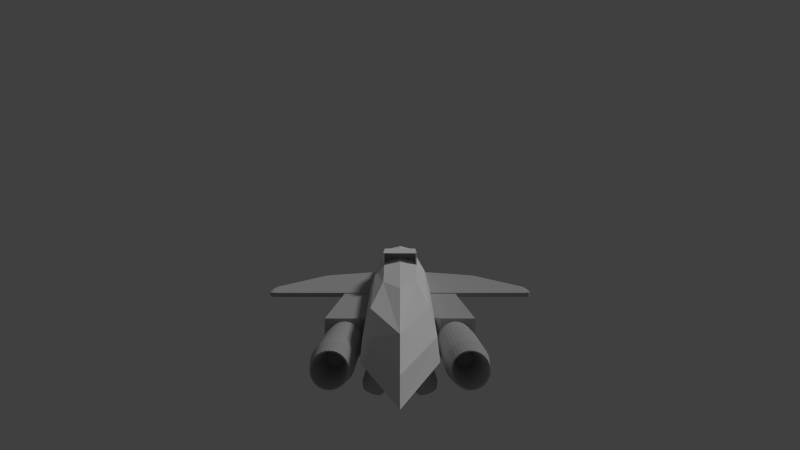 # Source: FighterAlo.blend  (saved by Blender 2.79.0; exported with 4.5.12 LTS)
import bpy
from mathutils import Matrix  # noqa: F401  (used for matrix-valued properties, if any)

bpy.ops.wm.read_factory_settings(use_empty=True)
scene = bpy.context.scene
scene.name = 'Scene'

# ---- collections
col_collection_2 = bpy.data.collections.new('Collection 2'); scene.collection.children.link(col_collection_2)
col_collection_3 = bpy.data.collections.new('Collection 3'); scene.collection.children.link(col_collection_3)
col_collection_3.hide_render = True
col_collection_3.hide_viewport = True
col_collection_4 = bpy.data.collections.new('Collection 4'); scene.collection.children.link(col_collection_4)
col_collection_4.hide_render = True
col_collection_4.hide_viewport = True
col_heat_seeking_missile = bpy.data.collections.new('heat_seeking_missile')  # instanced only; not linked into the scene
col_simple_autocannon_projectile = bpy.data.collections.new('simple_autocannon_projectile')  # instanced only; not linked into the scene

# ---- materials (node trees are filled in below, after node groups)
mat_airplanecollision = bpy.data.materials.new('airplaneCollision')
mat_airplanecollision.alpha_threshold = 0.0
mat_airplanecollision.use_transparent_shadow = False
mat_airplanecollision.roughness = 0.5
mat_wing_000 = bpy.data.materials.new('Wing.000')
mat_wing_000.alpha_threshold = 0.0
mat_wing_000.use_transparent_shadow = False
mat_wing_000.diffuse_color = (0.4575, 0.4575, 0.4575, 1.0)
mat_wing_000.roughness = 0.5
mat_body_000 = bpy.data.materials.new('Body.000')
mat_body_000.alpha_threshold = 0.0
mat_body_000.use_transparent_shadow = False
mat_body_000.roughness = 0.5
mat_sideforwardengine_000 = bpy.data.materials.new('SideForwardEngine.000')
mat_sideforwardengine_000.alpha_threshold = 0.0
mat_sideforwardengine_000.use_transparent_shadow = False
mat_sideforwardengine_000.diffuse_color = (0.4575, 0.4575, 0.4575, 1.0)
mat_sideforwardengine_000.roughness = 0.5

# ---- material node trees

# ---- world
world_world = bpy.data.worlds.new('World'); scene.world = world_world
world_world.color = (0.05088, 0.05088, 0.05088)
world_world.use_sun_shadow = False
world_world.sun_shadow_jitter_overblur = 0.0
world_world.cycles.sampling_method = 'NONE'
world_world.cycles.sample_map_resolution = 256

# ---- cameras
cam_camera = bpy.data.cameras.new('Camera')
cam_camera.clip_end = 2e+04
cam_camera.lens = 15.0
cam_camera.sensor_width = 32.0
cam_camera.sensor_height = 18.0
cam_camera.display_size = 2.0
cam_camera.lens_unit = 'FOV'
cam_camera.dof.focus_distance = 0.0
cam_camera.dof.aperture_fstop = 128.0
cam_camera.dof.aperture_blades = 6

# ---- lights
light_lamp = bpy.data.lights.new('Lamp', 'SUN')
light_lamp.transmission_factor = 0.0
light_lamp.cutoff_distance = 30.0
light_lamp.angle = 0.1993
light_lamp.energy = 1.0
light_lamp.shadow_buffer_clip_start = 1.001
light_lamp.shadow_soft_size = 0.1
light_lamp.shadow_cascade_max_distance = 1000.0
light_lamp.cycles.use_multiple_importance_sampling = False

# ---- meshes
me_cube_001 = bpy.data.meshes.new('Cube.001')
me_cube_001.from_pydata([(-1.0, -8.124, -1.636), (-1.0, -8.124, 1.0), (-1.0, 8.494, -1.636), (-1.0, 8.494, 1.0), (1.0, -8.124, -1.636), (1.0, -8.124, 1.0), (1.0, 8.494, -1.636), (1.0, 8.494, 1.0)], [], [(0, 1, 3, 2), (2, 3, 7, 6), (6, 7, 5, 4), (4, 5, 1, 0), (2, 6, 4, 0), (7, 3, 1, 5)])
me_cube_001.materials.append(mat_airplanecollision)
me_cube_001.use_remesh_preserve_volume = False
me_cube_001.use_remesh_preserve_attributes = False
me_cube_001.use_mirror_vertex_groups = False
me_cube_001.update()
me_cube_002 = bpy.data.meshes.new('Cube.002')
me_cube_002.from_pydata([(-0.9726, 9.263, -0.6767), (0.0, 11.03, -1.057), (0.9726, 9.263, -0.6767), (-1.14, 1.088, -1.425), (1.14, 1.088, -1.425), (0.0, 9.263, 0.792), (0.0, -10.58, -0.5076), (0.0, -0.3324, 1.429), (1.06, -0.937, 0.8126), (-1.28, -1.542, -0.4019), (0.0, 3.718, -1.851), (0.0, 8.526, -1.851), (0.0, -5.324, -1.425), (0.9863, 8.894, -1.504), (0.0, 10.29, -1.582), (-0.9863, 8.894, -1.504), (-1.06, -0.937, 0.8126), (1.28, -1.542, -0.4019), (0.0, -9.374, 0.4924), (0.8626, 9.263, 0.2975), (0.0, 11.03, -0.5378), (-0.8626, 9.263, 0.2975), (-1.011, 5.831, 0.8439), (-0.5919, 9.263, 0.6684), (-0.5756, 10.58, -0.9621), (-0.976, 9.171, -1.123), (0.0, 10.58, -0.07351), (0.5756, 10.58, -0.9621), (0.0, 10.84, -1.316), (0.5919, 9.263, 0.6684), (1.203, 5.68, -0.4178), (0.976, 9.171, -1.123), (0.0, 5.983, 1.484), (1.102, 6.246, -1.445), (-0.7951, -7.265, 0.5725), (0.9601, -8.323, -0.4811), (0.0, -6.509, 0.9804), (0.0, -9.268, -0.9832), (-1.245, -0.8841, -0.9568), (1.245, -0.8841, -0.9568), (0.6851, -0.4836, 1.275), (-0.6851, -0.4836, 1.275), (-0.7466, 8.618, -1.764), (0.0, 9.48, -1.783), (0.7466, 8.618, -1.764), (0.0, 6.811, -1.851), (0.0, -0.4337, -1.744), (-0.785, 3.06, -1.744), (0.785, 3.06, -1.744), (0.8551, -3.721, -1.425), (-0.8551, -3.721, -1.425), (-1.102, 6.246, -1.445), (0.6628, 9.94, -1.562), (-0.6628, 9.94, -1.562), (-1.203, 5.68, -0.4178), (-0.5481, 10.58, -0.329), (0.5481, 10.58, -0.329), (1.011, 5.831, 0.8439), (-0.9601, -8.323, -0.4811), (0.7951, -7.265, 0.5725), (-1.225, -1.39, 0.2008), (1.225, -1.39, 0.2008), (0.0, -10.28, -0.01134), (0.9451, 9.263, -0.1933), (0.0, 11.03, -0.7995), (-0.9451, 9.263, -0.1933), (-1.178, 5.822, -0.9852), (-0.5974, 10.42, -1.268), (0.5974, 10.42, -1.268), (1.178, 5.822, -0.9852), (-0.6618, 5.945, 1.324), (-0.4108, 10.24, 0.05688), (0.4108, 10.24, 0.05688), (0.6618, 5.945, 1.324), (-0.9339, -7.172, -0.9766), (0.9339, -7.172, -0.9766), (-0.5401, -5.154, 0.953), (0.5401, -5.154, 0.953), (-0.7754, 6.67, -1.749), (-0.5168, 9.383, -1.722), (0.5168, 9.383, -1.722), (0.7754, 6.67, -1.749), (-0.6023, -0.4287, -1.662), (0.6023, -0.4287, -1.662), (-1.155, 5.718, 0.2083), (-0.5688, 10.58, -0.6479), (0.5688, 10.58, -0.6479), (1.155, 5.718, 0.2083), (-0.9189, -8.058, 0.04169), (0.9189, -8.058, 0.04169), (-0.6849, -1.926, 1.109), (-0.6849, -0.3779, 1.109), (0.6849, -0.3779, 1.109), (0.6849, -1.926, 1.109), (-0.6849, -1.926, 1.644), (-0.6849, -0.3779, 1.725), (0.6849, -0.3779, 1.725), (0.6849, -1.926, 1.644), (-0.6849, 3.837, 1.109), (0.6849, 3.837, 1.109), (-0.6849, 0.9875, 1.644), (0.6849, 0.9875, 1.644), (-0.644, -1.926, 1.146), (-0.644, -1.926, 1.607), (0.644, -1.926, 1.607), (0.644, -1.926, 1.146), (-0.644, -0.942, 1.146), (-0.644, -0.942, 1.607), (0.644, -0.942, 1.607), (0.644, -0.942, 1.146), (1.667, -6.63, -0.07713), (1.667, -7.971, -0.07713), (1.776, -6.63, -0.08793), (1.776, -7.971, -0.08793), (1.882, -6.63, -0.1199), (1.882, -7.971, -0.1199), (1.979, -6.63, -0.1718), (1.979, -7.971, -0.1718), (2.064, -6.63, -0.2417), (2.064, -7.971, -0.2417), (2.134, -6.63, -0.3269), (2.134, -7.971, -0.3269), (2.186, -6.63, -0.4241), (2.186, -7.971, -0.4241), (2.218, -6.63, -0.5295), (2.218, -7.971, -0.5295), (2.229, -6.63, -0.6391), (2.229, -7.971, -0.6391), (2.218, -6.63, -0.7488), (2.218, -7.971, -0.7488), (2.186, -6.63, -0.8542), (2.186, -7.971, -0.8542), (2.134, -6.63, -0.9514), (2.134, -7.971, -0.9514), (2.064, -6.63, -1.037), (2.064, -7.971, -1.037), (1.979, -6.63, -1.106), (1.979, -7.971, -1.106), (1.882, -6.63, -1.158), (1.882, -7.971, -1.158), (1.776, -6.63, -1.19), (1.776, -7.971, -1.19), (1.667, -6.63, -1.201), (1.667, -7.971, -1.201), (1.557, -6.63, -1.19), (1.557, -7.971, -1.19), (1.452, -6.63, -1.158), (1.452, -7.971, -1.158), (1.355, -6.63, -1.106), (1.355, -7.971, -1.106), (1.269, -6.63, -1.037), (1.269, -7.971, -1.037), (1.199, -6.63, -0.9514), (1.199, -7.971, -0.9514), (1.148, -6.63, -0.8542), (1.148, -7.971, -0.8542), (1.116, -6.63, -0.7488), (1.116, -7.971, -0.7488), (1.105, -6.63, -0.6391), (1.105, -7.971, -0.6391), (1.116, -6.63, -0.5295), (1.116, -7.971, -0.5295), (1.148, -6.63, -0.4241), (1.148, -7.971, -0.4241), (1.199, -6.63, -0.3269), (1.199, -7.971, -0.3269), (1.269, -6.63, -0.2417), (1.269, -7.971, -0.2417), (1.355, -6.63, -0.1718), (1.355, -7.971, -0.1718), (1.452, -6.63, -0.1199), (1.452, -7.971, -0.1199), (1.557, -6.63, -0.08793), (1.557, -7.971, -0.08793), (1.667, -5.682, -0.1312), (1.766, -5.682, -0.141), (1.861, -5.682, -0.1699), (1.949, -5.682, -0.2168), (2.026, -5.682, -0.28), (2.089, -5.682, -0.357), (2.136, -5.682, -0.4448), (2.165, -5.682, -0.5401), (2.175, -5.682, -0.6391), (2.165, -5.682, -0.7382), (2.136, -5.682, -0.8335), (2.089, -5.682, -0.9213), (2.026, -5.682, -0.9983), (1.949, -5.682, -1.061), (1.861, -5.682, -1.108), (1.766, -5.682, -1.137), (1.667, -5.682, -1.147), (1.568, -5.682, -1.137), (1.472, -5.682, -1.108), (1.385, -5.682, -1.061), (1.308, -5.682, -0.9983), (1.244, -5.682, -0.9213), (1.197, -5.682, -0.8335), (1.169, -5.682, -0.7382), (1.159, -5.682, -0.6391), (1.169, -5.682, -0.5401), (1.197, -5.682, -0.4448), (1.244, -5.682, -0.357), (1.308, -5.682, -0.28), (1.385, -5.682, -0.2168), (1.472, -5.682, -0.1699), (1.568, -5.682, -0.141), (1.222, -1.165, -1.185), (1.222, 1.344, -1.185), (2.111, 1.344, -1.185), (2.111, -1.165, -1.185), (1.222, -1.165, -0.03115), (1.222, 2.328, -0.03115), (2.111, 2.328, -0.03115), (2.111, -1.165, -0.03115), (1.313, 2.328, -0.1217), (1.313, 1.344, -1.095), (2.021, 2.328, -0.1217), (2.021, 1.344, -1.095), (1.313, 0.4988, -0.1217), (1.313, 0.4988, -1.095), (2.021, 0.4988, -0.1217), (2.021, 0.4988, -1.095), (1.222, -1.445, -1.185), (2.269, -1.445, -1.185), (1.222, -1.445, -0.03115), (2.269, -1.445, -0.03115), (1.222, -5.95, -1.185), (2.269, -5.95, -1.185), (1.222, -5.95, -0.03115), (2.269, -5.95, -0.03115), (1.667, -8.423, -0.1696), (1.758, -8.423, -0.1786), (1.846, -8.423, -0.2053), (1.928, -8.423, -0.2487), (1.999, -8.423, -0.3071), (2.057, -8.423, -0.3783), (2.101, -8.423, -0.4595), (2.127, -8.423, -0.5475), (2.136, -8.423, -0.6391), (2.127, -8.423, -0.7307), (2.101, -8.423, -0.8188), (2.057, -8.423, -0.9), (1.999, -8.423, -0.9712), (1.928, -8.423, -1.03), (1.846, -8.423, -1.073), (1.758, -8.423, -1.1), (1.667, -8.423, -1.109), (1.575, -8.423, -1.1), (1.487, -8.423, -1.073), (1.406, -8.423, -1.03), (1.335, -8.423, -0.9712), (1.276, -8.423, -0.9), (1.233, -8.423, -0.8188), (1.206, -8.423, -0.7307), (1.197, -8.423, -0.6391), (1.206, -8.423, -0.5475), (1.233, -8.423, -0.4595), (1.276, -8.423, -0.3783), (1.335, -8.423, -0.3071), (1.406, -8.423, -0.2487), (1.487, -8.423, -0.2053), (1.575, -8.423, -0.1786), (1.752, -8.423, -0.2081), (1.667, -8.423, -0.1997), (1.835, -8.423, -0.2331), (1.911, -8.423, -0.2738), (1.977, -8.423, -0.3284), (2.032, -8.423, -0.395), (2.073, -8.423, -0.471), (2.098, -8.423, -0.5534), (2.106, -8.423, -0.6391), (2.098, -8.423, -0.7249), (2.073, -8.423, -0.8073), (2.032, -8.423, -0.8833), (1.977, -8.423, -0.9499), (1.911, -8.423, -1.005), (1.835, -8.423, -1.045), (1.752, -8.423, -1.07), (1.667, -8.423, -1.079), (1.581, -8.423, -1.07), (1.499, -8.423, -1.045), (1.423, -8.423, -1.005), (1.356, -8.423, -0.9499), (1.301, -8.423, -0.8833), (1.261, -8.423, -0.8073), (1.236, -8.423, -0.7249), (1.227, -8.423, -0.6391), (1.236, -8.423, -0.5534), (1.261, -8.423, -0.471), (1.301, -8.423, -0.395), (1.356, -8.423, -0.3284), (1.423, -8.423, -0.2737), (1.499, -8.423, -0.2331), (1.581, -8.423, -0.2081), (1.708, -7.56, -0.4337), (1.667, -7.56, -0.4296), (1.747, -7.56, -0.4456), (1.783, -7.56, -0.4649), (1.815, -7.56, -0.491), (1.841, -7.56, -0.5227), (1.86, -7.56, -0.559), (1.872, -7.56, -0.5983), (1.876, -7.56, -0.6391), (1.872, -7.56, -0.68), (1.86, -7.56, -0.7193), (1.841, -7.56, -0.7555), (1.815, -7.56, -0.7873), (1.783, -7.56, -0.8133), (1.747, -7.56, -0.8327), (1.708, -7.56, -0.8446), (1.667, -7.56, -0.8487), (1.626, -7.56, -0.8446), (1.587, -7.56, -0.8327), (1.55, -7.56, -0.8133), (1.519, -7.56, -0.7873), (1.493, -7.56, -0.7555), (1.473, -7.56, -0.7193), (1.461, -7.56, -0.68), (1.457, -7.56, -0.6391), (1.461, -7.56, -0.5983), (1.473, -7.56, -0.559), (1.493, -7.56, -0.5227), (1.519, -7.56, -0.491), (1.55, -7.56, -0.4649), (1.587, -7.56, -0.4456), (1.626, -7.56, -0.4337), (0.9195, -2.338, -1.131), (0.9195, -2.338, -0.08602), (0.9195, -5.493, -1.131), (0.9195, -5.493, -0.08602), (-1.667, -6.63, -0.07713), (-1.667, -7.971, -0.07713), (-1.776, -6.63, -0.08793), (-1.776, -7.971, -0.08793), (-1.882, -6.63, -0.1199), (-1.882, -7.971, -0.1199), (-1.979, -6.63, -0.1718), (-1.979, -7.971, -0.1718), (-2.064, -6.63, -0.2417), (-2.064, -7.971, -0.2417), (-2.134, -6.63, -0.3269), (-2.134, -7.971, -0.3269), (-2.186, -6.63, -0.4241), (-2.186, -7.971, -0.4241), (-2.218, -6.63, -0.5295), (-2.218, -7.971, -0.5295), (-2.229, -6.63, -0.6391), (-2.229, -7.971, -0.6391), (-2.218, -6.63, -0.7488), (-2.218, -7.971, -0.7488), (-2.186, -6.63, -0.8542), (-2.186, -7.971, -0.8542), (-2.134, -6.63, -0.9514), (-2.134, -7.971, -0.9514), (-2.064, -6.63, -1.037), (-2.064, -7.971, -1.037), (-1.979, -6.63, -1.106), (-1.979, -7.971, -1.106), (-1.882, -6.63, -1.158), (-1.882, -7.971, -1.158), (-1.776, -6.63, -1.19), (-1.776, -7.971, -1.19), (-1.667, -6.63, -1.201), (-1.667, -7.971, -1.201), (-1.557, -6.63, -1.19), (-1.557, -7.971, -1.19), (-1.452, -6.63, -1.158), (-1.452, -7.971, -1.158), (-1.355, -6.63, -1.106), (-1.355, -7.971, -1.106), (-1.269, -6.63, -1.037), (-1.269, -7.971, -1.037), (-1.199, -6.63, -0.9514), (-1.199, -7.971, -0.9514), (-1.148, -6.63, -0.8542), (-1.148, -7.971, -0.8542), (-1.116, -6.63, -0.7488), (-1.116, -7.971, -0.7488), (-1.105, -6.63, -0.6391), (-1.105, -7.971, -0.6391), (-1.116, -6.63, -0.5295), (-1.116, -7.971, -0.5295), (-1.148, -6.63, -0.4241), (-1.148, -7.971, -0.4241), (-1.199, -6.63, -0.3269), (-1.199, -7.971, -0.3269), (-1.269, -6.63, -0.2417), (-1.269, -7.971, -0.2417), (-1.355, -6.63, -0.1718), (-1.355, -7.971, -0.1718), (-1.452, -6.63, -0.1199), (-1.452, -7.971, -0.1199), (-1.557, -6.63, -0.08793), (-1.557, -7.971, -0.08793), (-1.667, -5.682, -0.1312), (-1.766, -5.682, -0.141), (-1.861, -5.682, -0.1699), (-1.949, -5.682, -0.2168), (-2.026, -5.682, -0.28), (-2.089, -5.682, -0.357), (-2.136, -5.682, -0.4448), (-2.165, -5.682, -0.5401), (-2.175, -5.682, -0.6391), (-2.165, -5.682, -0.7382), (-2.136, -5.682, -0.8335), (-2.089, -5.682, -0.9213), (-2.026, -5.682, -0.9983), (-1.949, -5.682, -1.061), (-1.861, -5.682, -1.108), (-1.766, -5.682, -1.137), (-1.667, -5.682, -1.147), (-1.568, -5.682, -1.137), (-1.472, -5.682, -1.108), (-1.385, -5.682, -1.061), (-1.308, -5.682, -0.9983), (-1.244, -5.682, -0.9213), (-1.197, -5.682, -0.8335), (-1.169, -5.682, -0.7382), (-1.159, -5.682, -0.6391), (-1.169, -5.682, -0.5401), (-1.197, -5.682, -0.4448), (-1.244, -5.682, -0.357), (-1.308, -5.682, -0.28), (-1.385, -5.682, -0.2168), (-1.472, -5.682, -0.1699), (-1.568, -5.682, -0.141), (-1.222, -1.165, -1.185), (-1.222, 1.344, -1.185), (-2.111, 1.344, -1.185), (-2.111, -1.165, -1.185), (-1.222, -1.165, -0.03115), (-1.222, 2.328, -0.03115), (-2.111, 2.328, -0.03115), (-2.111, -1.165, -0.03115), (-1.313, 2.328, -0.1217), (-1.313, 1.344, -1.095), (-2.021, 2.328, -0.1217), (-2.021, 1.344, -1.095), (-1.313, 0.4988, -0.1217), (-1.313, 0.4988, -1.095), (-2.021, 0.4988, -0.1217), (-2.021, 0.4988, -1.095), (-1.222, -1.445, -1.185), (-2.269, -1.445, -1.185), (-1.222, -1.445, -0.03115), (-2.269, -1.445, -0.03115), (-1.222, -5.95, -1.185), (-2.269, -5.95, -1.185), (-1.222, -5.95, -0.03115), (-2.269, -5.95, -0.03115), (-1.667, -8.423, -0.1696), (-1.758, -8.423, -0.1786), (-1.846, -8.423, -0.2053), (-1.928, -8.423, -0.2487), (-1.999, -8.423, -0.3071), (-2.057, -8.423, -0.3783), (-2.101, -8.423, -0.4595), (-2.127, -8.423, -0.5475), (-2.136, -8.423, -0.6391), (-2.127, -8.423, -0.7307), (-2.101, -8.423, -0.8188), (-2.057, -8.423, -0.9), (-1.999, -8.423, -0.9712), (-1.928, -8.423, -1.03), (-1.846, -8.423, -1.073), (-1.758, -8.423, -1.1), (-1.667, -8.423, -1.109), (-1.575, -8.423, -1.1), (-1.487, -8.423, -1.073), (-1.406, -8.423, -1.03), (-1.335, -8.423, -0.9712), (-1.276, -8.423, -0.9), (-1.233, -8.423, -0.8188), (-1.206, -8.423, -0.7307), (-1.197, -8.423, -0.6391), (-1.206, -8.423, -0.5475), (-1.233, -8.423, -0.4595), (-1.276, -8.423, -0.3783), (-1.335, -8.423, -0.3071), (-1.406, -8.423, -0.2487), (-1.487, -8.423, -0.2053), (-1.575, -8.423, -0.1786), (-1.752, -8.423, -0.2081), (-1.667, -8.423, -0.1997), (-1.835, -8.423, -0.2331), (-1.911, -8.423, -0.2738), (-1.977, -8.423, -0.3284), (-2.032, -8.423, -0.395), (-2.073, -8.423, -0.471), (-2.098, -8.423, -0.5534), (-2.106, -8.423, -0.6391), (-2.098, -8.423, -0.7249), (-2.073, -8.423, -0.8073), (-2.032, -8.423, -0.8833), (-1.977, -8.423, -0.9499), (-1.911, -8.423, -1.005), (-1.835, -8.423, -1.045), (-1.752, -8.423, -1.07), (-1.667, -8.423, -1.079), (-1.581, -8.423, -1.07), (-1.499, -8.423, -1.045), (-1.423, -8.423, -1.005), (-1.356, -8.423, -0.9499), (-1.301, -8.423, -0.8833), (-1.261, -8.423, -0.8073), (-1.236, -8.423, -0.7249), (-1.227, -8.423, -0.6391), (-1.236, -8.423, -0.5534), (-1.261, -8.423, -0.471), (-1.301, -8.423, -0.395), (-1.356, -8.423, -0.3284), (-1.423, -8.423, -0.2737), (-1.499, -8.423, -0.2331), (-1.581, -8.423, -0.2081), (-1.708, -7.56, -0.4337), (-1.667, -7.56, -0.4296), (-1.747, -7.56, -0.4456), (-1.783, -7.56, -0.4649), (-1.815, -7.56, -0.491), (-1.841, -7.56, -0.5227), (-1.86, -7.56, -0.559), (-1.872, -7.56, -0.5983), (-1.876, -7.56, -0.6391), (-1.872, -7.56, -0.68), (-1.86, -7.56, -0.7193), (-1.841, -7.56, -0.7555), (-1.815, -7.56, -0.7873), (-1.783, -7.56, -0.8133), (-1.747, -7.56, -0.8327), (-1.708, -7.56, -0.8446), (-1.667, -7.56, -0.8487), (-1.626, -7.56, -0.8446), (-1.587, -7.56, -0.8327), (-1.55, -7.56, -0.8133), (-1.519, -7.56, -0.7873), (-1.493, -7.56, -0.7555), (-1.473, -7.56, -0.7193), (-1.461, -7.56, -0.68), (-1.457, -7.56, -0.6391), (-1.461, -7.56, -0.5983), (-1.473, -7.56, -0.559), (-1.493, -7.56, -0.5227), (-1.519, -7.56, -0.491), (-1.55, -7.56, -0.4649), (-1.587, -7.56, -0.4456), (-1.626, -7.56, -0.4337), (-0.9195, -2.338, -1.131), (-0.9195, -2.338, -0.08602), (-0.9195, -5.493, -1.131), (-0.9195, -5.493, -0.08602), (0.8452, 5.963, -1.432), (0.6935, 5.898, -1.235), (0.8977, 5.956, -1.392), (0.736, 5.893, -1.202), (0.9482, 5.937, -1.354), (0.7769, 5.877, -1.171), (0.9948, 5.905, -1.318), (0.8145, 5.852, -1.142), (1.036, 5.863, -1.287), (0.8476, 5.818, -1.116), (1.069, 5.812, -1.261), (0.8747, 5.776, -1.096), (1.094, 5.753, -1.242), (0.8948, 5.728, -1.08), (1.109, 5.69, -1.23), (0.9072, 5.677, -1.071), (1.114, 5.623, -1.226), (0.9114, 5.623, -1.068), (1.109, 5.557, -1.23), (0.9072, 5.57, -1.071), (1.094, 5.494, -1.242), (0.8948, 5.518, -1.08), (1.069, 5.435, -1.261), (0.8747, 5.471, -1.096), (1.036, 5.384, -1.287), (0.8476, 5.429, -1.116), (0.9948, 5.341, -1.318), (0.8145, 5.395, -1.142), (0.9482, 5.31, -1.354), (0.7769, 5.37, -1.171), (0.8977, 5.291, -1.392), (0.736, 5.354, -1.202), (0.8452, 5.284, -1.432), (0.6935, 5.349, -1.235), (0.7927, 5.291, -1.473), (0.651, 5.354, -1.267), (0.7422, 5.31, -1.511), (0.6101, 5.37, -1.298), (0.6957, 5.341, -1.547), (0.5725, 5.395, -1.327), (0.6549, 5.384, -1.578), (0.5394, 5.429, -1.353), (0.6214, 5.435, -1.604), (0.5123, 5.471, -1.373), (0.5965, 5.494, -1.623), (0.4922, 5.518, -1.389), (0.5812, 5.557, -1.635), (0.4798, 5.57, -1.398), (0.576, 5.623, -1.639), (0.4756, 5.623, -1.402), (0.5812, 5.69, -1.635), (0.4798, 5.677, -1.398), (0.5965, 5.753, -1.623), (0.4922, 5.728, -1.389), (0.6214, 5.812, -1.604), (0.5123, 5.776, -1.373), (0.6549, 5.863, -1.578), (0.5394, 5.818, -1.353), (0.6957, 5.905, -1.547), (0.5725, 5.852, -1.327), (0.7422, 5.937, -1.511), (0.6101, 5.877, -1.298), (0.7927, 5.956, -1.473), (0.651, 5.893, -1.267), (1.079, 5.963, -1.738), (1.132, 5.956, -1.698), (1.182, 5.937, -1.659), (1.229, 5.905, -1.623), (1.27, 5.863, -1.592), (1.303, 5.812, -1.567), (1.328, 5.753, -1.547), (1.343, 5.69, -1.536), (1.349, 5.623, -1.532), (1.343, 5.557, -1.536), (1.328, 5.494, -1.547), (1.303, 5.435, -1.567), (1.27, 5.384, -1.592), (1.229, 5.341, -1.623), (1.182, 5.31, -1.659), (1.132, 5.291, -1.698), (1.079, 5.284, -1.738), (1.027, 5.291, -1.778), (0.9764, 5.31, -1.817), (0.9298, 5.341, -1.853), (0.889, 5.384, -1.884), (0.8556, 5.435, -1.91), (0.8307, 5.494, -1.929), (0.8154, 5.557, -1.94), (0.8102, 5.623, -1.944), (0.8154, 5.69, -1.94), (0.8307, 5.753, -1.929), (0.8556, 5.812, -1.91), (0.889, 5.863, -1.884), (0.9298, 5.905, -1.853), (0.9764, 5.937, -1.817), (1.027, 5.956, -1.778), (1.175, 5.906, -1.863), (1.219, 5.901, -1.83), (1.261, 5.885, -1.798), (1.3, 5.859, -1.768), (1.334, 5.823, -1.742), (1.362, 5.781, -1.72), (1.383, 5.732, -1.704), (1.396, 5.679, -1.695), (1.4, 5.623, -1.691), (1.396, 5.568, -1.695), (1.383, 5.515, -1.704), (1.362, 5.466, -1.72), (1.334, 5.423, -1.742), (1.3, 5.388, -1.768), (1.261, 5.362, -1.798), (1.219, 5.346, -1.83), (1.175, 5.341, -1.863), (1.132, 5.346, -1.897), (1.09, 5.362, -1.929), (1.051, 5.388, -1.959), (1.017, 5.423, -1.985), (0.9888, 5.466, -2.006), (0.9681, 5.515, -2.022), (0.9553, 5.568, -2.032), (0.951, 5.623, -2.035), (0.9553, 5.679, -2.032), (0.9681, 5.732, -2.022), (0.9888, 5.781, -2.006), (1.017, 5.823, -1.985), (1.051, 5.859, -1.959), (1.09, 5.885, -1.929), (1.132, 5.901, -1.897), (1.078, 5.797, -1.736), (1.105, 5.794, -1.715), (1.131, 5.784, -1.696), (1.154, 5.768, -1.677), (1.175, 5.746, -1.661), (1.192, 5.72, -1.648), (1.205, 5.69, -1.638), (1.213, 5.657, -1.632), (1.216, 5.623, -1.63), (1.213, 5.59, -1.632), (1.205, 5.557, -1.638), (1.192, 5.527, -1.648), (1.175, 5.501, -1.661), (1.154, 5.479, -1.677), (1.131, 5.463, -1.696), (1.105, 5.453, -1.715), (1.078, 5.45, -1.736), (1.051, 5.453, -1.757), (1.025, 5.463, -1.776), (1.001, 5.479, -1.795), (0.9805, 5.501, -1.811), (0.9633, 5.527, -1.824), (0.9506, 5.557, -1.833), (0.9428, 5.59, -1.84), (0.9401, 5.623, -1.842), (0.9428, 5.657, -1.84), (0.9506, 5.69, -1.833), (0.9633, 5.72, -1.824), (0.9805, 5.746, -1.811), (1.001, 5.768, -1.795), (1.025, 5.784, -1.776), (1.051, 5.794, -1.757), (-0.8452, 5.963, -1.432), (-0.6935, 5.898, -1.235), (-0.8977, 5.956, -1.392), (-0.736, 5.893, -1.202), (-0.9482, 5.937, -1.354), (-0.7769, 5.877, -1.171), (-0.9948, 5.905, -1.318), (-0.8145, 5.852, -1.142), (-1.036, 5.863, -1.287), (-0.8476, 5.818, -1.116), (-1.069, 5.812, -1.261), (-0.8747, 5.776, -1.096), (-1.094, 5.753, -1.242), (-0.8948, 5.728, -1.08), (-1.109, 5.69, -1.23), (-0.9072, 5.677, -1.071), (-1.114, 5.623, -1.226), (-0.9114, 5.623, -1.068), (-1.109, 5.557, -1.23), (-0.9072, 5.57, -1.071), (-1.094, 5.494, -1.242), (-0.8948, 5.518, -1.08), (-1.069, 5.435, -1.261), (-0.8747, 5.471, -1.096), (-1.036, 5.384, -1.287), (-0.8476, 5.429, -1.116), (-0.9948, 5.341, -1.318), (-0.8145, 5.395, -1.142), (-0.9482, 5.31, -1.354), (-0.7769, 5.37, -1.171), (-0.8977, 5.291, -1.392), (-0.736, 5.354, -1.202), (-0.8452, 5.284, -1.432), (-0.6935, 5.349, -1.235), (-0.7927, 5.291, -1.473), (-0.651, 5.354, -1.267), (-0.7422, 5.31, -1.511), (-0.6101, 5.37, -1.298), (-0.6957, 5.341, -1.547), (-0.5725, 5.395, -1.327), (-0.6549, 5.384, -1.578), (-0.5394, 5.429, -1.353), (-0.6214, 5.435, -1.604), (-0.5123, 5.471, -1.373), (-0.5965, 5.494, -1.623), (-0.4922, 5.518, -1.389), (-0.5812, 5.557, -1.635), (-0.4798, 5.57, -1.398), (-0.576, 5.623, -1.639), (-0.4756, 5.623, -1.402), (-0.5812, 5.69, -1.635), (-0.4798, 5.677, -1.398), (-0.5965, 5.753, -1.623), (-0.4922, 5.728, -1.389), (-0.6214, 5.812, -1.604), (-0.5123, 5.776, -1.373), (-0.6549, 5.863, -1.578), (-0.5394, 5.818, -1.353), (-0.6957, 5.905, -1.547), (-0.5725, 5.852, -1.327), (-0.7422, 5.937, -1.511), (-0.6101, 5.877, -1.298), (-0.7927, 5.956, -1.473), (-0.651, 5.893, -1.267), (-1.079, 5.963, -1.738), (-1.132, 5.956, -1.698), (-1.182, 5.937, -1.659), (-1.229, 5.905, -1.623), (-1.27, 5.863, -1.592), (-1.303, 5.812, -1.567), (-1.328, 5.753, -1.547), (-1.343, 5.69, -1.536), (-1.349, 5.623, -1.532), (-1.343, 5.557, -1.536), (-1.328, 5.494, -1.547), (-1.303, 5.435, -1.567), (-1.27, 5.384, -1.592), (-1.229, 5.341, -1.623), (-1.182, 5.31, -1.659), (-1.132, 5.291, -1.698), (-1.079, 5.284, -1.738), (-1.027, 5.291, -1.778), (-0.9764, 5.31, -1.817), (-0.9298, 5.341, -1.853), (-0.889, 5.384, -1.884), (-0.8556, 5.435, -1.91), (-0.8307, 5.494, -1.929), (-0.8154, 5.557, -1.94), (-0.8102, 5.623, -1.944), (-0.8154, 5.69, -1.94), (-0.8307, 5.753, -1.929), (-0.8556, 5.812, -1.91), (-0.889, 5.863, -1.884), (-0.9298, 5.905, -1.853), (-0.9764, 5.937, -1.817), (-1.027, 5.956, -1.778), (-1.175, 5.906, -1.863), (-1.219, 5.901, -1.83), (-1.261, 5.885, -1.798), (-1.3, 5.859, -1.768), (-1.334, 5.823, -1.742), (-1.362, 5.781, -1.72), (-1.383, 5.732, -1.704), (-1.396, 5.679, -1.695), (-1.4, 5.623, -1.691), (-1.396, 5.568, -1.695), (-1.383, 5.515, -1.704), (-1.362, 5.466, -1.72), (-1.334, 5.423, -1.742), (-1.3, 5.388, -1.768), (-1.261, 5.362, -1.798), (-1.219, 5.346, -1.83), (-1.175, 5.341, -1.863), (-1.132, 5.346, -1.897), (-1.09, 5.362, -1.929), (-1.051, 5.388, -1.959), (-1.017, 5.423, -1.985), (-0.9888, 5.466, -2.006), (-0.9681, 5.515, -2.022), (-0.9553, 5.568, -2.032), (-0.951, 5.623, -2.035), (-0.9553, 5.679, -2.032), (-0.9681, 5.732, -2.022), (-0.9888, 5.781, -2.006), (-1.017, 5.823, -1.985), (-1.051, 5.859, -1.959), (-1.09, 5.885, -1.929), (-1.132, 5.901, -1.897), (-1.078, 5.797, -1.736), (-1.105, 5.794, -1.715), (-1.131, 5.784, -1.696), (-1.154, 5.768, -1.677), (-1.175, 5.746, -1.661), (-1.192, 5.72, -1.648), (-1.205, 5.69, -1.638), (-1.213, 5.657, -1.632), (-1.216, 5.623, -1.63), (-1.213, 5.59, -1.632), (-1.205, 5.557, -1.638), (-1.192, 5.527, -1.648), (-1.175, 5.501, -1.661), (-1.154, 5.479, -1.677), (-1.131, 5.463, -1.696), (-1.105, 5.453, -1.715), (-1.078, 5.45, -1.736), (-1.051, 5.453, -1.757), (-1.025, 5.463, -1.776), (-1.001, 5.479, -1.795), (-0.9805, 5.501, -1.811), (-0.9633, 5.527, -1.824), (-0.9506, 5.557, -1.833), (-0.9428, 5.59, -1.84), (-0.9401, 5.623, -1.842), (-0.9428, 5.657, -1.84), (-0.9506, 5.69, -1.833), (-0.9633, 5.72, -1.824), (-0.9805, 5.746, -1.811), (-1.001, 5.768, -1.795), (-1.025, 5.784, -1.776), (-1.051, 5.794, -1.757), (0.5401, -7.051, -1.017), (0.4634, -7.115, -0.7796), (0.6031, -7.057, -0.9966), (0.5143, -7.121, -0.7632), (0.6636, -7.077, -0.977), (0.5633, -7.136, -0.7473), (0.7194, -7.108, -0.959), (0.6085, -7.162, -0.7327), (0.7683, -7.15, -0.9432), (0.6481, -7.196, -0.7199), (0.8084, -7.202, -0.9302), (0.6806, -7.237, -0.7094), (0.8383, -7.26, -0.9205), (0.7047, -7.285, -0.7016), (0.8566, -7.324, -0.9146), (0.7196, -7.336, -0.6968), (0.8628, -7.39, -0.9126), (0.7246, -7.39, -0.6952), (0.8566, -7.456, -0.9146), (0.7196, -7.444, -0.6968), (0.8383, -7.52, -0.9205), (0.7047, -7.495, -0.7016), (0.8084, -7.578, -0.9302), (0.6806, -7.542, -0.7094), (0.7683, -7.63, -0.9432), (0.6481, -7.584, -0.7199), (0.7194, -7.672, -0.959), (0.6085, -7.618, -0.7327), (0.6636, -7.703, -0.977), (0.5633, -7.644, -0.7473), (0.6031, -7.723, -0.9966), (0.5143, -7.659, -0.7632), (0.5401, -7.729, -1.017), (0.4634, -7.664, -0.7796), (0.4772, -7.723, -1.037), (0.4124, -7.659, -0.7961), (0.4166, -7.703, -1.057), (0.3634, -7.644, -0.812), (0.3608, -7.672, -1.075), (0.3183, -7.618, -0.8266), (0.3119, -7.63, -1.091), (0.2787, -7.584, -0.8394), (0.2718, -7.578, -1.104), (0.2462, -7.542, -0.8499), (0.242, -7.52, -1.113), (0.2221, -7.495, -0.8577), (0.2236, -7.456, -1.119), (0.2072, -7.444, -0.8625), (0.2174, -7.39, -1.121), (0.2022, -7.39, -0.8641), (0.2236, -7.324, -1.119), (0.2072, -7.336, -0.8625), (0.242, -7.26, -1.113), (0.2221, -7.285, -0.8577), (0.2718, -7.202, -1.104), (0.2462, -7.237, -0.8499), (0.3119, -7.15, -1.091), (0.2787, -7.196, -0.8394), (0.3608, -7.108, -1.075), (0.3183, -7.162, -0.8266), (0.4166, -7.077, -1.057), (0.3634, -7.136, -0.812), (0.4772, -7.057, -1.037), (0.4124, -7.121, -0.7961), (0.6586, -7.051, -1.383), (0.7215, -7.057, -1.363), (0.7821, -7.077, -1.343), (0.8379, -7.108, -1.325), (0.8868, -7.15, -1.309), (0.9269, -7.202, -1.296), (0.9567, -7.26, -1.287), (0.9751, -7.324, -1.281), (0.9813, -7.39, -1.279), (0.9751, -7.456, -1.281), (0.9567, -7.52, -1.287), (0.9269, -7.578, -1.296), (0.8868, -7.63, -1.309), (0.8379, -7.672, -1.325), (0.7821, -7.703, -1.343), (0.7215, -7.723, -1.363), (0.6586, -7.729, -1.383), (0.5956, -7.723, -1.404), (0.5351, -7.703, -1.423), (0.4793, -7.672, -1.441), (0.4304, -7.63, -1.457), (0.3902, -7.578, -1.47), (0.3604, -7.52, -1.48), (0.3421, -7.456, -1.486), (0.3359, -7.39, -1.488), (0.3421, -7.324, -1.486), (0.3604, -7.26, -1.48), (0.3902, -7.202, -1.47), (0.4304, -7.15, -1.457), (0.4793, -7.108, -1.441), (0.5351, -7.077, -1.423), (0.5956, -7.057, -1.404), (0.7071, -7.107, -1.533), (0.7596, -7.113, -1.516), (0.8101, -7.129, -1.5), (0.8566, -7.155, -1.485), (0.8974, -7.19, -1.472), (0.9308, -7.233, -1.461), (0.9557, -7.282, -1.453), (0.971, -7.335, -1.448), (0.9762, -7.39, -1.446), (0.971, -7.445, -1.448), (0.9557, -7.498, -1.453), (0.9308, -7.547, -1.461), (0.8974, -7.59, -1.472), (0.8566, -7.625, -1.485), (0.8101, -7.651, -1.5), (0.7596, -7.667, -1.516), (0.7071, -7.673, -1.533), (0.6547, -7.667, -1.55), (0.6042, -7.651, -1.567), (0.5577, -7.625, -1.582), (0.5169, -7.59, -1.595), (0.4835, -7.547, -1.606), (0.4586, -7.498, -1.614), (0.4433, -7.445, -1.619), (0.4381, -7.39, -1.62), (0.4433, -7.335, -1.619), (0.4586, -7.282, -1.614), (0.4835, -7.233, -1.606), (0.5169, -7.19, -1.595), (0.5577, -7.155, -1.582), (0.6042, -7.129, -1.567), (0.6547, -7.113, -1.55), (0.6578, -7.216, -1.381), (0.69, -7.22, -1.37), (0.7209, -7.23, -1.36), (0.7495, -7.246, -1.351), (0.7745, -7.267, -1.343), (0.795, -7.294, -1.336), (0.8103, -7.324, -1.331), (0.8197, -7.356, -1.328), (0.8228, -7.39, -1.327), (0.8197, -7.424, -1.328), (0.8103, -7.456, -1.331), (0.795, -7.486, -1.336), (0.7745, -7.513, -1.343), (0.7495, -7.534, -1.351), (0.7209, -7.55, -1.36), (0.69, -7.56, -1.37), (0.6578, -7.563, -1.381), (0.6256, -7.56, -1.391), (0.5946, -7.55, -1.401), (0.5661, -7.534, -1.41), (0.5411, -7.513, -1.419), (0.5205, -7.486, -1.425), (0.5053, -7.456, -1.43), (0.4959, -7.424, -1.433), (0.4927, -7.39, -1.434), (0.4959, -7.356, -1.433), (0.5053, -7.324, -1.43), (0.5205, -7.294, -1.425), (0.5411, -7.267, -1.419), (0.5661, -7.246, -1.41), (0.5946, -7.23, -1.401), (0.6256, -7.22, -1.391), (-0.5401, -7.051, -1.017), (-0.4634, -7.115, -0.7796), (-0.6031, -7.057, -0.9966), (-0.5143, -7.121, -0.7632), (-0.6636, -7.077, -0.977), (-0.5633, -7.136, -0.7473), (-0.7194, -7.108, -0.959), (-0.6085, -7.162, -0.7327), (-0.7683, -7.15, -0.9432), (-0.6481, -7.196, -0.7199), (-0.8084, -7.202, -0.9302), (-0.6806, -7.237, -0.7094), (-0.8383, -7.26, -0.9205), (-0.7047, -7.285, -0.7016), (-0.8566, -7.324, -0.9146), (-0.7196, -7.336, -0.6968), (-0.8628, -7.39, -0.9126), (-0.7246, -7.39, -0.6952), (-0.8566, -7.456, -0.9146), (-0.7196, -7.444, -0.6968), (-0.8383, -7.52, -0.9205), (-0.7047, -7.495, -0.7016), (-0.8084, -7.578, -0.9302), (-0.6806, -7.542, -0.7094), (-0.7683, -7.63, -0.9432), (-0.6481, -7.584, -0.7199), (-0.7194, -7.672, -0.959), (-0.6085, -7.618, -0.7327), (-0.6636, -7.703, -0.977), (-0.5633, -7.644, -0.7473), (-0.6031, -7.723, -0.9966), (-0.5143, -7.659, -0.7632), (-0.5401, -7.729, -1.017), (-0.4634, -7.664, -0.7796), (-0.4772, -7.723, -1.037), (-0.4124, -7.659, -0.7961), (-0.4166, -7.703, -1.057), (-0.3634, -7.644, -0.812), (-0.3608, -7.672, -1.075), (-0.3183, -7.618, -0.8266), (-0.3119, -7.63, -1.091), (-0.2787, -7.584, -0.8394), (-0.2718, -7.578, -1.104), (-0.2462, -7.542, -0.8499), (-0.242, -7.52, -1.113), (-0.2221, -7.495, -0.8577), (-0.2236, -7.456, -1.119), (-0.2072, -7.444, -0.8625), (-0.2174, -7.39, -1.121), (-0.2022, -7.39, -0.8641), (-0.2236, -7.324, -1.119), (-0.2072, -7.336, -0.8625), (-0.242, -7.26, -1.113), (-0.2221, -7.285, -0.8577), (-0.2718, -7.202, -1.104), (-0.2462, -7.237, -0.8499), (-0.3119, -7.15, -1.091), (-0.2787, -7.196, -0.8394), (-0.3608, -7.108, -1.075), (-0.3183, -7.162, -0.8266), (-0.4166, -7.077, -1.057), (-0.3634, -7.136, -0.812), (-0.4772, -7.057, -1.037), (-0.4124, -7.121, -0.7961), (-0.6586, -7.051, -1.383), (-0.7215, -7.057, -1.363), (-0.7821, -7.077, -1.343), (-0.8379, -7.108, -1.325), (-0.8868, -7.15, -1.309), (-0.9269, -7.202, -1.296), (-0.9567, -7.26, -1.287), (-0.9751, -7.324, -1.281), (-0.9813, -7.39, -1.279), (-0.9751, -7.456, -1.281), (-0.9567, -7.52, -1.287), (-0.9269, -7.578, -1.296), (-0.8868, -7.63, -1.309), (-0.8379, -7.672, -1.325), (-0.7821, -7.703, -1.343), (-0.7215, -7.723, -1.363), (-0.6586, -7.729, -1.383), (-0.5956, -7.723, -1.404), (-0.5351, -7.703, -1.423), (-0.4793, -7.672, -1.441), (-0.4304, -7.63, -1.457), (-0.3902, -7.578, -1.47), (-0.3604, -7.52, -1.48), (-0.3421, -7.456, -1.486), (-0.3359, -7.39, -1.488), (-0.3421, -7.324, -1.486), (-0.3604, -7.26, -1.48), (-0.3902, -7.202, -1.47), (-0.4304, -7.15, -1.457), (-0.4793, -7.108, -1.441), (-0.5351, -7.077, -1.423), (-0.5956, -7.057, -1.404), (-0.7071, -7.107, -1.533), (-0.7596, -7.113, -1.516), (-0.8101, -7.129, -1.5), (-0.8566, -7.155, -1.485), (-0.8974, -7.19, -1.472), (-0.9308, -7.233, -1.461), (-0.9557, -7.282, -1.453), (-0.971, -7.335, -1.448), (-0.9762, -7.39, -1.446), (-0.971, -7.445, -1.448), (-0.9557, -7.498, -1.453), (-0.9308, -7.547, -1.461), (-0.8974, -7.59, -1.472), (-0.8566, -7.625, -1.485), (-0.8101, -7.651, -1.5), (-0.7596, -7.667, -1.516), (-0.7071, -7.673, -1.533), (-0.6547, -7.667, -1.55), (-0.6042, -7.651, -1.567), (-0.5577, -7.625, -1.582), (-0.5169, -7.59, -1.595), (-0.4835, -7.547, -1.606), (-0.4586, -7.498, -1.614), (-0.4433, -7.445, -1.619), (-0.4381, -7.39, -1.62), (-0.4433, -7.335, -1.619), (-0.4586, -7.282, -1.614), (-0.4835, -7.233, -1.606), (-0.5169, -7.19, -1.595), (-0.5577, -7.155, -1.582), (-0.6042, -7.129, -1.567), (-0.6547, -7.113, -1.55), (-0.6578, -7.216, -1.381), (-0.69, -7.22, -1.37), (-0.7209, -7.23, -1.36), (-0.7495, -7.246, -1.351), (-0.7745, -7.267, -1.343), (-0.795, -7.294, -1.336), (-0.8103, -7.324, -1.331), (-0.8197, -7.356, -1.328), (-0.8228, -7.39, -1.327), (-0.8197, -7.424, -1.328), (-0.8103, -7.456, -1.331), (-0.795, -7.486, -1.336), (-0.7745, -7.513, -1.343), (-0.7495, -7.534, -1.351), (-0.7209, -7.55, -1.36), (-0.69, -7.56, -1.37), (-0.6578, -7.563, -1.381), (-0.6256, -7.56, -1.391), (-0.5946, -7.55, -1.401), (-0.5661, -7.534, -1.41), (-0.5411, -7.513, -1.419), (-0.5205, -7.486, -1.425), (-0.5053, -7.456, -1.43), (-0.4959, -7.424, -1.433), (-0.4927, -7.39, -1.434), (-0.4959, -7.356, -1.433), (-0.5053, -7.324, -1.43), (-0.5205, -7.294, -1.425), (-0.5411, -7.267, -1.419), (-0.5661, -7.246, -1.41), (-0.5946, -7.23, -1.401), (-0.6256, -7.22, -1.391), (0.9109, 3.094, -0.191), (0.6109, 3.094, -0.1576), (0.6109, 3.59, -0.1576), (0.9109, 3.59, -0.191), (0.6988, 3.094, -0.1812), (0.6988, 3.342, -0.1812), (0.6109, 3.342, -0.1576), (0.6988, 3.59, -0.1812), (0.9109, 3.342, -0.191), (0.6109, 4.747, -0.1576), (0.9109, 4.995, -0.1576), (0.9109, 4.747, -0.191), (0.6988, 4.922, -0.1576), (0.7377, 4.89, -0.1769), (0.9109, 4.922, -0.1812), (0.6988, 4.747, -0.1812), (0.9459, 4.995, -0.1576), (1.49, 4.851, -0.1576), (1.15, 4.747, -0.191), (1.23, 4.952, -0.1576), (1.221, 4.931, -0.1787), (1.356, 4.84, -0.1812), (1.048, 4.922, -0.1812), (3.808, 3.486, -0.1576), (4.147, 3.106, -0.1576), (3.836, 3.094, -0.191), (3.115, 3.59, -0.191), (4.009, 3.315, -0.1576), (3.88, 3.338, -0.1831), (4.051, 3.116, -0.1812), (3.475, 3.342, -0.191), (3.497, 3.579, -0.1812), (0.6109, 3.59, -0.00144), (0.6109, 3.094, -0.00144), (0.9109, 3.094, 0.03202), (0.9109, 3.59, 0.03202), (0.6109, 3.342, -0.00144), (0.6988, 3.342, 0.02222), (0.6988, 3.094, 0.02222), (0.9109, 3.342, 0.03202), (0.6988, 3.59, 0.02222), (0.6109, 4.747, -0.00144), (0.9109, 4.747, 0.03202), (0.9109, 4.995, -0.00144), (0.6988, 4.747, 0.02222), (0.7377, 4.89, 0.01788), (0.9109, 4.922, 0.02222), (0.6988, 4.922, -0.00144), (0.9459, 4.995, -0.00144), (1.15, 4.747, 0.03202), (1.49, 4.851, -0.00144), (1.048, 4.922, 0.02222), (1.221, 4.931, 0.01968), (1.356, 4.84, 0.02222), (1.23, 4.952, -0.00144), (3.808, 3.486, -0.00144), (3.115, 3.59, 0.03202), (3.836, 3.094, 0.03202), (4.147, 3.106, -0.00144), (3.497, 3.579, 0.02222), (3.88, 3.338, 0.02408), (3.475, 3.342, 0.03202), (4.051, 3.116, 0.02222), (4.009, 3.315, -0.00144), (0.9109, -0.6759, -0.191), (0.6109, -0.6759, -0.1576), (0.6109, -0.18, -0.1576), (0.9109, -0.18, -0.191), (0.6988, -0.6759, -0.1812), (0.6988, -0.428, -0.1812), (0.6109, -0.428, -0.1576), (0.6988, -0.18, -0.1812), (0.9109, -0.428, -0.191), (5.477, -0.1927, -0.1576), (5.54, -0.6745, -0.1576), (5.238, -0.6759, -0.191), (5.155, -0.18, -0.191), (5.534, -0.4313, -0.1576), (5.463, -0.4279, -0.1831), (5.451, -0.6806, -0.1812), (5.197, -0.428, -0.191), (5.375, -0.1702, -0.1812), (0.6109, -0.18, -0.00144), (0.6109, -0.6759, -0.00144), (0.9109, -0.6759, 0.03202), (0.9109, -0.18, 0.03202), (0.6109, -0.428, -0.00144), (0.6988, -0.428, 0.02222), (0.6988, -0.6759, 0.02222), (0.9109, -0.428, 0.03202), (0.6988, -0.18, 0.02222), (5.238, -0.6759, 0.03202), (5.54, -0.6745, -0.00144), (5.477, -0.1927, -0.00144), (5.155, -0.18, 0.03202), (5.451, -0.6806, 0.02222), (5.463, -0.4279, 0.02408), (5.534, -0.4313, -0.00144), (5.375, -0.1702, 0.02222), (5.197, -0.428, 0.03202), (0.9109, -1.861, -0.1576), (0.6109, -1.613, -0.1576), (0.9109, -1.613, -0.191), (0.6988, -1.788, -0.1576), (0.7377, -1.756, -0.1769), (0.6988, -1.613, -0.1812), (0.9109, -1.788, -0.1812), (5.117, -1.613, -0.191), (5.418, -1.615, -0.1576), (5.087, -1.861, -0.1576), (5.33, -1.614, -0.1812), (5.273, -1.757, -0.1769), (5.308, -1.789, -0.1576), (5.095, -1.788, -0.1812), (0.9109, -1.613, 0.03202), (0.6109, -1.613, -0.00144), (0.9109, -1.861, -0.00144), (0.6988, -1.613, 0.02222), (0.7377, -1.756, 0.01788), (0.6988, -1.788, -0.00144), (0.9109, -1.788, 0.02222), (5.087, -1.861, -0.00144), (5.418, -1.615, -0.00144), (5.117, -1.613, 0.03202), (5.308, -1.789, -0.00144), (5.273, -1.757, 0.01788), (5.33, -1.614, 0.02222), (5.095, -1.788, 0.02222), (-0.6109, 3.59, -0.1576), (-0.6109, 3.094, -0.1576), (-0.9109, 3.094, -0.191), (-0.9109, 3.59, -0.191), (-0.6109, 3.342, -0.1576), (-0.6988, 3.342, -0.1812), (-0.6988, 3.094, -0.1812), (-0.9109, 3.342, -0.191), (-0.6988, 3.59, -0.1812), (-0.9109, 4.747, -0.191), (-0.9109, 4.995, -0.1576), (-0.6109, 4.747, -0.1576), (-0.9109, 4.922, -0.1812), (-0.7377, 4.89, -0.1769), (-0.6988, 4.922, -0.1576), (-0.6988, 4.747, -0.1812), (-1.15, 4.747, -0.191), (-1.49, 4.851, -0.1576), (-0.9459, 4.995, -0.1576), (-1.356, 4.84, -0.1812), (-1.221, 4.931, -0.1787), (-1.23, 4.952, -0.1576), (-1.048, 4.922, -0.1812), (-3.836, 3.094, -0.191), (-4.147, 3.106, -0.1576), (-3.808, 3.486, -0.1576), (-3.115, 3.59, -0.191), (-4.051, 3.116, -0.1812), (-3.88, 3.338, -0.1831), (-4.009, 3.315, -0.1576), (-3.497, 3.579, -0.1812), (-3.475, 3.342, -0.191), (-0.9109, 3.094, 0.03202), (-0.6109, 3.094, -0.00144), (-0.6109, 3.59, -0.00144), (-0.9109, 3.59, 0.03202), (-0.6988, 3.094, 0.02222), (-0.6988, 3.342, 0.02222), (-0.6109, 3.342, -0.00144), (-0.6988, 3.59, 0.02222), (-0.9109, 3.342, 0.03202), (-0.9109, 4.995, -0.00144), (-0.9109, 4.747, 0.03202), (-0.6109, 4.747, -0.00144), (-0.9109, 4.922, 0.02222), (-0.7377, 4.89, 0.01788), (-0.6988, 4.747, 0.02222), (-0.6988, 4.922, -0.00144), (-1.49, 4.851, -0.00144), (-1.15, 4.747, 0.03202), (-0.9459, 4.995, -0.00144), (-1.356, 4.84, 0.02222), (-1.221, 4.931, 0.01968), (-1.048, 4.922, 0.02222), (-1.23, 4.952, -0.00144), (-3.836, 3.094, 0.03202), (-3.115, 3.59, 0.03202), (-3.808, 3.486, -0.00144), (-4.147, 3.106, -0.00144), (-3.475, 3.342, 0.03202), (-3.88, 3.338, 0.02408), (-3.497, 3.579, 0.02222), (-4.009, 3.315, -0.00144), (-4.051, 3.116, 0.02222), (-0.6109, -0.18, -0.1576), (-0.6109, -0.6759, -0.1576), (-0.9109, -0.6759, -0.191), (-0.9109, -0.18, -0.191), (-0.6109, -0.428, -0.1576), (-0.6988, -0.428, -0.1812), (-0.6988, -0.6759, -0.1812), (-0.9109, -0.428, -0.191), (-0.6988, -0.18, -0.1812), (-5.238, -0.6759, -0.191), (-5.54, -0.6745, -0.1576), (-5.477, -0.1927, -0.1576), (-5.155, -0.18, -0.191), (-5.451, -0.6806, -0.1812), (-5.463, -0.4279, -0.1831), (-5.534, -0.4313, -0.1576), (-5.375, -0.1702, -0.1812), (-5.197, -0.428, -0.191), (-0.9109, -0.6759, 0.03202), (-0.6109, -0.6759, -0.00144), (-0.6109, -0.18, -0.00144), (-0.9109, -0.18, 0.03202), (-0.6988, -0.6759, 0.02222), (-0.6988, -0.428, 0.02222), (-0.6109, -0.428, -0.00144), (-0.6988, -0.18, 0.02222), (-0.9109, -0.428, 0.03202), (-5.477, -0.1927, -0.00144), (-5.54, -0.6745, -0.00144), (-5.238, -0.6759, 0.03202), (-5.155, -0.18, 0.03202), (-5.534, -0.4313, -0.00144), (-5.463, -0.4279, 0.02408), (-5.451, -0.6806, 0.02222), (-5.197, -0.428, 0.03202), (-5.375, -0.1702, 0.02222), (-0.9109, -1.613, -0.191), (-0.6109, -1.613, -0.1576), (-0.9109, -1.861, -0.1576), (-0.6988, -1.613, -0.1812), (-0.7377, -1.756, -0.1769), (-0.6988, -1.788, -0.1576), (-0.9109, -1.788, -0.1812), (-5.087, -1.861, -0.1576), (-5.418, -1.615, -0.1576), (-5.117, -1.613, -0.191), (-5.308, -1.789, -0.1576), (-5.273, -1.757, -0.1769), (-5.33, -1.614, -0.1812), (-5.095, -1.788, -0.1812), (-0.9109, -1.861, -0.00144), (-0.6109, -1.613, -0.00144), (-0.9109, -1.613, 0.03202), (-0.6988, -1.788, -0.00144), (-0.7377, -1.756, 0.01788), (-0.6988, -1.613, 0.02222), (-0.9109, -1.788, 0.02222), (-5.117, -1.613, 0.03202), (-5.418, -1.615, -0.00144), (-5.087, -1.861, -0.00144), (-5.33, -1.614, 0.02222), (-5.273, -1.757, 0.01788), (-5.308, -1.789, -0.00144), (-5.095, -1.788, 0.02222)], [], [(0, 54, 84, 65), (0, 65, 85, 24), (0, 24, 67, 25), (0, 25, 66, 54), (1, 24, 85, 64), (1, 64, 86, 27), (1, 27, 68, 28), (1, 28, 67, 24), (2, 27, 86, 63), (2, 63, 87, 30), (2, 30, 69, 31), (2, 31, 68, 27), (3, 50, 74, 38), (3, 38, 66, 51), (3, 51, 78, 47), (3, 47, 82, 50), (4, 33, 69, 39), (4, 39, 75, 49), (4, 49, 83, 48), (4, 48, 81, 33), (5, 32, 73, 29), (5, 29, 72, 26), (5, 26, 71, 23), (5, 23, 70, 32), (6, 35, 89, 62), (6, 62, 88, 58), (6, 58, 74, 37), (6, 37, 75, 35), (7, 40, 73, 32), (7, 32, 70, 41), (7, 41, 76, 36), (7, 36, 77, 40), (8, 61, 87, 57), (8, 57, 73, 40), (8, 40, 77, 59), (8, 59, 89, 61), (9, 60, 84, 54), (9, 54, 66, 38), (9, 38, 74, 58), (9, 58, 88, 60), (10, 47, 78, 45), (10, 45, 81, 48), (10, 48, 83, 46), (10, 46, 82, 47), (11, 45, 78, 42), (11, 42, 79, 43), (11, 43, 80, 44), (11, 44, 81, 45), (12, 49, 75, 37), (12, 37, 74, 50), (12, 50, 82, 46), (12, 46, 83, 49), (13, 52, 68, 31), (13, 31, 69, 33), (13, 33, 81, 44), (13, 44, 80, 52), (14, 53, 67, 28), (14, 28, 68, 52), (14, 52, 80, 43), (14, 43, 79, 53), (15, 51, 66, 25), (15, 25, 67, 53), (15, 53, 79, 42), (15, 42, 78, 51), (16, 41, 70, 22), (16, 22, 84, 60), (16, 60, 88, 34), (16, 34, 76, 41), (17, 39, 69, 30), (17, 30, 87, 61), (17, 61, 89, 35), (17, 35, 75, 39), (18, 59, 77, 36), (18, 36, 76, 34), (18, 34, 88, 62), (18, 62, 89, 59), (19, 56, 72, 29), (19, 29, 73, 57), (19, 57, 87, 63), (19, 63, 86, 56), (20, 55, 71, 26), (20, 26, 72, 56), (20, 56, 86, 64), (20, 64, 85, 55), (21, 22, 70, 23), (21, 23, 71, 55), (21, 55, 85, 65), (21, 65, 84, 22), (94, 95, 91, 90), (92, 91, 98, 99), (96, 97, 93, 92), (102, 105, 109, 106), (90, 91, 92, 93), (97, 96, 95, 94), (100, 101, 99, 98), (96, 92, 99, 101), (95, 96, 101, 100), (91, 95, 100, 98), (102, 103, 94, 90), (104, 105, 93, 97), (103, 104, 97, 94), (105, 102, 90, 93), (108, 107, 106, 109), (104, 103, 107, 108), (105, 104, 108, 109), (103, 102, 106, 107), (110, 111, 113, 112), (112, 113, 115, 114), (114, 115, 117, 116), (116, 117, 119, 118), (118, 119, 121, 120), (120, 121, 123, 122), (122, 123, 125, 124), (124, 125, 127, 126), (126, 127, 129, 128), (128, 129, 131, 130), (130, 131, 133, 132), (132, 133, 135, 134), (134, 135, 137, 136), (136, 137, 139, 138), (138, 139, 141, 140), (140, 141, 143, 142), (142, 143, 145, 144), (144, 145, 147, 146), (146, 147, 149, 148), (148, 149, 151, 150), (150, 151, 153, 152), (152, 153, 155, 154), (154, 155, 157, 156), (156, 157, 159, 158), (158, 159, 161, 160), (160, 161, 163, 162), (162, 163, 165, 164), (164, 165, 167, 166), (166, 167, 169, 168), (168, 169, 171, 170), (161, 159, 254, 255), (172, 173, 111, 110), (170, 171, 173, 172), (152, 154, 196, 195), (174, 175, 176, 177, 178, 179, 180, 181, 182, 183, 184, 185, 186, 187, 188, 189, 190, 191, 192, 193, 194, 195, 196, 197, 198, 199, 200, 201, 202, 203, 204, 205), (130, 132, 185, 184), (158, 160, 199, 198), (114, 116, 177, 176), (136, 138, 188, 187), (164, 166, 202, 201), (142, 144, 191, 190), (120, 122, 180, 179), (170, 172, 205, 204), (148, 150, 194, 193), (126, 128, 183, 182), (154, 156, 197, 196), (132, 134, 186, 185), (160, 162, 200, 199), (116, 118, 178, 177), (138, 140, 189, 188), (166, 168, 203, 202), (144, 146, 192, 191), (122, 124, 181, 180), (172, 110, 174, 205), (150, 152, 195, 194), (128, 130, 184, 183), (156, 158, 198, 197), (112, 114, 176, 175), (134, 136, 187, 186), (162, 164, 201, 200), (118, 120, 179, 178), (140, 142, 190, 189), (168, 170, 204, 203), (146, 148, 193, 192), (110, 112, 175, 174), (124, 126, 182, 181), (210, 211, 207, 206), (217, 215, 219, 221), (212, 213, 209, 208), (206, 209, 223, 222), (206, 207, 208, 209), (213, 212, 211, 210), (214, 215, 207, 211), (216, 214, 211, 212), (217, 216, 212, 208), (215, 217, 208, 207), (218, 220, 221, 219), (216, 217, 221, 220), (214, 216, 220, 218), (215, 214, 218, 219), (222, 223, 227, 226), (213, 210, 224, 225), (209, 213, 225, 223), (210, 206, 222, 224), (229, 228, 226, 227), (225, 224, 228, 229), (223, 225, 229, 227), (327, 326, 328, 329), (289, 288, 320, 321), (117, 115, 232, 233), (139, 137, 243, 244), (167, 165, 257, 258), (145, 143, 246, 247), (123, 121, 235, 236), (173, 171, 260, 261), (151, 149, 249, 250), (129, 127, 238, 239), (157, 155, 252, 253), (135, 133, 241, 242), (163, 161, 255, 256), (119, 117, 233, 234), (141, 139, 244, 245), (169, 167, 258, 259), (147, 145, 247, 248), (125, 123, 236, 237), (111, 173, 261, 230), (153, 151, 250, 251), (131, 129, 239, 240), (159, 157, 253, 254), (115, 113, 231, 232), (137, 135, 242, 243), (165, 163, 256, 257), (121, 119, 234, 235), (143, 141, 245, 246), (171, 169, 259, 260), (149, 147, 248, 249), (113, 111, 230, 231), (127, 125, 237, 238), (155, 153, 251, 252), (133, 131, 240, 241), (263, 262, 231, 230), (262, 264, 232, 231), (264, 265, 233, 232), (265, 266, 234, 233), (266, 267, 235, 234), (267, 268, 236, 235), (268, 269, 237, 236), (269, 270, 238, 237), (270, 271, 239, 238), (271, 272, 240, 239), (272, 273, 241, 240), (273, 274, 242, 241), (274, 275, 243, 242), (275, 276, 244, 243), (276, 277, 245, 244), (277, 278, 246, 245), (278, 279, 247, 246), (279, 280, 248, 247), (280, 281, 249, 248), (281, 282, 250, 249), (282, 283, 251, 250), (283, 284, 252, 251), (284, 285, 253, 252), (285, 286, 254, 253), (286, 287, 255, 254), (287, 288, 256, 255), (288, 289, 257, 256), (289, 290, 258, 257), (290, 291, 259, 258), (291, 292, 260, 259), (292, 293, 261, 260), (293, 263, 230, 261), (294, 295, 325, 324, 323, 322, 321, 320, 319, 318, 317, 316, 315, 314, 313, 312, 311, 310, 309, 308, 307, 306, 305, 304, 303, 302, 301, 300, 299, 298, 297, 296), (267, 266, 298, 299), (278, 277, 309, 310), (287, 286, 318, 319), (265, 264, 296, 297), (276, 275, 307, 308), (285, 284, 316, 317), (262, 263, 295, 294), (274, 273, 305, 306), (263, 293, 325, 295), (283, 282, 314, 315), (272, 271, 303, 304), (292, 291, 323, 324), (281, 280, 312, 313), (270, 269, 301, 302), (290, 289, 321, 322), (279, 278, 310, 311), (268, 267, 299, 300), (288, 287, 319, 320), (266, 265, 297, 298), (277, 276, 308, 309), (286, 285, 317, 318), (264, 262, 294, 296), (275, 274, 306, 307), (284, 283, 315, 316), (273, 272, 304, 305), (293, 292, 324, 325), (282, 281, 313, 314), (271, 270, 302, 303), (291, 290, 322, 323), (280, 279, 311, 312), (269, 268, 300, 301), (326, 327, 224, 222), (329, 328, 226, 228), (328, 326, 222, 226), (327, 329, 228, 224), (330, 332, 333, 331), (332, 334, 335, 333), (334, 336, 337, 335), (336, 338, 339, 337), (338, 340, 341, 339), (340, 342, 343, 341), (342, 344, 345, 343), (344, 346, 347, 345), (346, 348, 349, 347), (348, 350, 351, 349), (350, 352, 353, 351), (352, 354, 355, 353), (354, 356, 357, 355), (356, 358, 359, 357), (358, 360, 361, 359), (360, 362, 363, 361), (362, 364, 365, 363), (364, 366, 367, 365), (366, 368, 369, 367), (368, 370, 371, 369), (370, 372, 373, 371), (372, 374, 375, 373), (374, 376, 377, 375), (376, 378, 379, 377), (378, 380, 381, 379), (380, 382, 383, 381), (382, 384, 385, 383), (384, 386, 387, 385), (386, 388, 389, 387), (388, 390, 391, 389), (381, 475, 474, 379), (392, 330, 331, 393), (390, 392, 393, 391), (372, 415, 416, 374), (394, 425, 424, 423, 422, 421, 420, 419, 418, 417, 416, 415, 414, 413, 412, 411, 410, 409, 408, 407, 406, 405, 404, 403, 402, 401, 400, 399, 398, 397, 396, 395), (350, 404, 405, 352), (378, 418, 419, 380), (334, 396, 397, 336), (356, 407, 408, 358), (384, 421, 422, 386), (362, 410, 411, 364), (340, 399, 400, 342), (390, 424, 425, 392), (368, 413, 414, 370), (346, 402, 403, 348), (374, 416, 417, 376), (352, 405, 406, 354), (380, 419, 420, 382), (336, 397, 398, 338), (358, 408, 409, 360), (386, 422, 423, 388), (364, 411, 412, 366), (342, 400, 401, 344), (392, 425, 394, 330), (370, 414, 415, 372), (348, 403, 404, 350), (376, 417, 418, 378), (332, 395, 396, 334), (354, 406, 407, 356), (382, 420, 421, 384), (338, 398, 399, 340), (360, 409, 410, 362), (388, 423, 424, 390), (366, 412, 413, 368), (330, 394, 395, 332), (344, 401, 402, 346), (430, 426, 427, 431), (437, 441, 439, 435), (432, 428, 429, 433), (426, 442, 443, 429), (426, 429, 428, 427), (433, 430, 431, 432), (434, 431, 427, 435), (436, 432, 431, 434), (437, 428, 432, 436), (435, 427, 428, 437), (438, 439, 441, 440), (436, 440, 441, 437), (434, 438, 440, 436), (435, 439, 438, 434), (442, 446, 447, 443), (433, 445, 444, 430), (429, 443, 445, 433), (430, 444, 442, 426), (449, 447, 446, 448), (445, 449, 448, 444), (443, 447, 449, 445), (547, 549, 548, 546), (509, 541, 540, 508), (337, 453, 452, 335), (359, 464, 463, 357), (387, 478, 477, 385), (365, 467, 466, 363), (343, 456, 455, 341), (393, 481, 480, 391), (371, 470, 469, 369), (349, 459, 458, 347), (377, 473, 472, 375), (355, 462, 461, 353), (383, 476, 475, 381), (339, 454, 453, 337), (361, 465, 464, 359), (389, 479, 478, 387), (367, 468, 467, 365), (345, 457, 456, 343), (331, 450, 481, 393), (373, 471, 470, 371), (351, 460, 459, 349), (379, 474, 473, 377), (335, 452, 451, 333), (357, 463, 462, 355), (385, 477, 476, 383), (341, 455, 454, 339), (363, 466, 465, 361), (391, 480, 479, 389), (369, 469, 468, 367), (333, 451, 450, 331), (347, 458, 457, 345), (375, 472, 471, 373), (353, 461, 460, 351), (483, 450, 451, 482), (482, 451, 452, 484), (484, 452, 453, 485), (485, 453, 454, 486), (486, 454, 455, 487), (487, 455, 456, 488), (488, 456, 457, 489), (489, 457, 458, 490), (490, 458, 459, 491), (491, 459, 460, 492), (492, 460, 461, 493), (493, 461, 462, 494), (494, 462, 463, 495), (495, 463, 464, 496), (496, 464, 465, 497), (497, 465, 466, 498), (498, 466, 467, 499), (499, 467, 468, 500), (500, 468, 469, 501), (501, 469, 470, 502), (502, 470, 471, 503), (503, 471, 472, 504), (504, 472, 473, 505), (505, 473, 474, 506), (506, 474, 475, 507), (507, 475, 476, 508), (508, 476, 477, 509), (509, 477, 478, 510), (510, 478, 479, 511), (511, 479, 480, 512), (512, 480, 481, 513), (513, 481, 450, 483), (514, 516, 517, 518, 519, 520, 521, 522, 523, 524, 525, 526, 527, 528, 529, 530, 531, 532, 533, 534, 535, 536, 537, 538, 539, 540, 541, 542, 543, 544, 545, 515), (487, 519, 518, 486), (498, 530, 529, 497), (507, 539, 538, 506), (485, 517, 516, 484), (496, 528, 527, 495), (505, 537, 536, 504), (482, 514, 515, 483), (494, 526, 525, 493), (483, 515, 545, 513), (503, 535, 534, 502), (492, 524, 523, 491), (512, 544, 543, 511), (501, 533, 532, 500), (490, 522, 521, 489), (510, 542, 541, 509), (499, 531, 530, 498), (488, 520, 519, 487), (508, 540, 539, 507), (486, 518, 517, 485), (497, 529, 528, 496), (506, 538, 537, 505), (484, 516, 514, 482), (495, 527, 526, 494), (504, 536, 535, 503), (493, 525, 524, 492), (513, 545, 544, 512), (502, 534, 533, 501), (491, 523, 522, 490), (511, 543, 542, 510), (500, 532, 531, 499), (489, 521, 520, 488), (546, 442, 444, 547), (549, 448, 446, 548), (548, 446, 442, 546), (547, 444, 448, 549), (550, 551, 553, 552), (552, 553, 555, 554), (554, 555, 557, 556), (556, 557, 559, 558), (558, 559, 561, 560), (560, 561, 563, 562), (562, 563, 565, 564), (564, 565, 567, 566), (566, 567, 569, 568), (568, 569, 571, 570), (570, 571, 573, 572), (572, 573, 575, 574), (574, 575, 577, 576), (576, 577, 579, 578), (578, 579, 581, 580), (580, 581, 583, 582), (582, 583, 585, 584), (584, 585, 587, 586), (586, 587, 589, 588), (588, 589, 591, 590), (590, 591, 593, 592), (592, 593, 595, 594), (594, 595, 597, 596), (596, 597, 599, 598), (598, 599, 601, 600), (600, 601, 603, 602), (602, 603, 605, 604), (604, 605, 607, 606), (606, 607, 609, 608), (608, 609, 611, 610), (553, 551, 613, 611, 609, 607, 605, 603, 601, 599, 597, 595, 593, 591, 589, 587, 585, 583, 581, 579, 577, 575, 573, 571, 569, 567, 565, 563, 561, 559, 557, 555), (612, 613, 551, 550), (610, 611, 613, 612), (592, 594, 636, 635), (637, 638, 670, 669), (570, 572, 625, 624), (598, 600, 639, 638), (554, 556, 617, 616), (576, 578, 628, 627), (604, 606, 642, 641), (582, 584, 631, 630), (560, 562, 620, 619), (610, 612, 645, 644), (588, 590, 634, 633), (566, 568, 623, 622), (594, 596, 637, 636), (572, 574, 626, 625), (600, 602, 640, 639), (556, 558, 618, 617), (578, 580, 629, 628), (606, 608, 643, 642), (584, 586, 632, 631), (562, 564, 621, 620), (612, 550, 614, 645), (590, 592, 635, 634), (568, 570, 624, 623), (596, 598, 638, 637), (552, 554, 616, 615), (574, 576, 627, 626), (602, 604, 641, 640), (558, 560, 619, 618), (580, 582, 630, 629), (608, 610, 644, 643), (586, 588, 633, 632), (550, 552, 615, 614), (564, 566, 622, 621), (669, 670, 702, 701), (615, 616, 648, 647), (626, 627, 659, 658), (635, 636, 668, 667), (624, 625, 657, 656), (644, 645, 677, 676), (633, 634, 666, 665), (622, 623, 655, 654), (642, 643, 675, 674), (631, 632, 664, 663), (620, 621, 653, 652), (640, 641, 673, 672), (618, 619, 651, 650), (629, 630, 662, 661), (638, 639, 671, 670), (616, 617, 649, 648), (627, 628, 660, 659), (636, 637, 669, 668), (614, 615, 647, 646), (625, 626, 658, 657), (645, 614, 646, 677), (634, 635, 667, 666), (623, 624, 656, 655), (643, 644, 676, 675), (632, 633, 665, 664), (621, 622, 654, 653), (641, 642, 674, 673), (630, 631, 663, 662), (619, 620, 652, 651), (639, 640, 672, 671), (617, 618, 650, 649), (628, 629, 661, 660), (678, 679, 680, 681, 682, 683, 684, 685, 686, 687, 688, 689, 690, 691, 692, 693, 694, 695, 696, 697, 698, 699, 700, 701, 702, 703, 704, 705, 706, 707, 708, 709), (647, 648, 680, 679), (658, 659, 691, 690), (667, 668, 700, 699), (656, 657, 689, 688), (676, 677, 709, 708), (665, 666, 698, 697), (654, 655, 687, 686), (674, 675, 707, 706), (663, 664, 696, 695), (652, 653, 685, 684), (672, 673, 705, 704), (650, 651, 683, 682), (661, 662, 694, 693), (670, 671, 703, 702), (648, 649, 681, 680), (659, 660, 692, 691), (668, 669, 701, 700), (646, 647, 679, 678), (657, 658, 690, 689), (677, 646, 678, 709), (666, 667, 699, 698), (655, 656, 688, 687), (675, 676, 708, 707), (664, 665, 697, 696), (653, 654, 686, 685), (673, 674, 706, 705), (662, 663, 695, 694), (651, 652, 684, 683), (671, 672, 704, 703), (649, 650, 682, 681), (660, 661, 693, 692), (710, 712, 713, 711), (712, 714, 715, 713), (714, 716, 717, 715), (716, 718, 719, 717), (718, 720, 721, 719), (720, 722, 723, 721), (722, 724, 725, 723), (724, 726, 727, 725), (726, 728, 729, 727), (728, 730, 731, 729), (730, 732, 733, 731), (732, 734, 735, 733), (734, 736, 737, 735), (736, 738, 739, 737), (738, 740, 741, 739), (740, 742, 743, 741), (742, 744, 745, 743), (744, 746, 747, 745), (746, 748, 749, 747), (748, 750, 751, 749), (750, 752, 753, 751), (752, 754, 755, 753), (754, 756, 757, 755), (756, 758, 759, 757), (758, 760, 761, 759), (760, 762, 763, 761), (762, 764, 765, 763), (764, 766, 767, 765), (766, 768, 769, 767), (768, 770, 771, 769), (713, 715, 717, 719, 721, 723, 725, 727, 729, 731, 733, 735, 737, 739, 741, 743, 745, 747, 749, 751, 753, 755, 757, 759, 761, 763, 765, 767, 769, 771, 773, 711), (772, 710, 711, 773), (770, 772, 773, 771), (752, 795, 796, 754), (797, 829, 830, 798), (730, 784, 785, 732), (758, 798, 799, 760), (714, 776, 777, 716), (736, 787, 788, 738), (764, 801, 802, 766), (742, 790, 791, 744), (720, 779, 780, 722), (770, 804, 805, 772), (748, 793, 794, 750), (726, 782, 783, 728), (754, 796, 797, 756), (732, 785, 786, 734), (760, 799, 800, 762), (716, 777, 778, 718), (738, 788, 789, 740), (766, 802, 803, 768), (744, 791, 792, 746), (722, 780, 781, 724), (772, 805, 774, 710), (750, 794, 795, 752), (728, 783, 784, 730), (756, 797, 798, 758), (712, 775, 776, 714), (734, 786, 787, 736), (762, 800, 801, 764), (718, 778, 779, 720), (740, 789, 790, 742), (768, 803, 804, 770), (746, 792, 793, 748), (710, 774, 775, 712), (724, 781, 782, 726), (829, 861, 862, 830), (775, 807, 808, 776), (786, 818, 819, 787), (795, 827, 828, 796), (784, 816, 817, 785), (804, 836, 837, 805), (793, 825, 826, 794), (782, 814, 815, 783), (802, 834, 835, 803), (791, 823, 824, 792), (780, 812, 813, 781), (800, 832, 833, 801), (778, 810, 811, 779), (789, 821, 822, 790), (798, 830, 831, 799), (776, 808, 809, 777), (787, 819, 820, 788), (796, 828, 829, 797), (774, 806, 807, 775), (785, 817, 818, 786), (805, 837, 806, 774), (794, 826, 827, 795), (783, 815, 816, 784), (803, 835, 836, 804), (792, 824, 825, 793), (781, 813, 814, 782), (801, 833, 834, 802), (790, 822, 823, 791), (779, 811, 812, 780), (799, 831, 832, 800), (777, 809, 810, 778), (788, 820, 821, 789), (838, 869, 868, 867, 866, 865, 864, 863, 862, 861, 860, 859, 858, 857, 856, 855, 854, 853, 852, 851, 850, 849, 848, 847, 846, 845, 844, 843, 842, 841, 840, 839), (807, 839, 840, 808), (818, 850, 851, 819), (827, 859, 860, 828), (816, 848, 849, 817), (836, 868, 869, 837), (825, 857, 858, 826), (814, 846, 847, 815), (834, 866, 867, 835), (823, 855, 856, 824), (812, 844, 845, 813), (832, 864, 865, 833), (810, 842, 843, 811), (821, 853, 854, 822), (830, 862, 863, 831), (808, 840, 841, 809), (819, 851, 852, 820), (828, 860, 861, 829), (806, 838, 839, 807), (817, 849, 850, 818), (837, 869, 838, 806), (826, 858, 859, 827), (815, 847, 848, 816), (835, 867, 868, 836), (824, 856, 857, 825), (813, 845, 846, 814), (833, 865, 866, 834), (822, 854, 855, 823), (811, 843, 844, 812), (831, 863, 864, 832), (809, 841, 842, 810), (820, 852, 853, 821), (870, 871, 873, 872), (872, 873, 875, 874), (874, 875, 877, 876), (876, 877, 879, 878), (878, 879, 881, 880), (880, 881, 883, 882), (882, 883, 885, 884), (884, 885, 887, 886), (886, 887, 889, 888), (888, 889, 891, 890), (890, 891, 893, 892), (892, 893, 895, 894), (894, 895, 897, 896), (896, 897, 899, 898), (898, 899, 901, 900), (900, 901, 903, 902), (902, 903, 905, 904), (904, 905, 907, 906), (906, 907, 909, 908), (908, 909, 911, 910), (910, 911, 913, 912), (912, 913, 915, 914), (914, 915, 917, 916), (916, 917, 919, 918), (918, 919, 921, 920), (920, 921, 923, 922), (922, 923, 925, 924), (924, 925, 927, 926), (926, 927, 929, 928), (928, 929, 931, 930), (873, 871, 933, 931, 929, 927, 925, 923, 921, 919, 917, 915, 913, 911, 909, 907, 905, 903, 901, 899, 897, 895, 893, 891, 889, 887, 885, 883, 881, 879, 877, 875), (932, 933, 871, 870), (930, 931, 933, 932), (912, 914, 956, 955), (957, 958, 990, 989), (890, 892, 945, 944), (918, 920, 959, 958), (874, 876, 937, 936), (896, 898, 948, 947), (924, 926, 962, 961), (902, 904, 951, 950), (880, 882, 940, 939), (930, 932, 965, 964), (908, 910, 954, 953), (886, 888, 943, 942), (914, 916, 957, 956), (892, 894, 946, 945), (920, 922, 960, 959), (876, 878, 938, 937), (898, 900, 949, 948), (926, 928, 963, 962), (904, 906, 952, 951), (882, 884, 941, 940), (932, 870, 934, 965), (910, 912, 955, 954), (888, 890, 944, 943), (916, 918, 958, 957), (872, 874, 936, 935), (894, 896, 947, 946), (922, 924, 961, 960), (878, 880, 939, 938), (900, 902, 950, 949), (928, 930, 964, 963), (906, 908, 953, 952), (870, 872, 935, 934), (884, 886, 942, 941), (989, 990, 1022, 1021), (935, 936, 968, 967), (946, 947, 979, 978), (955, 956, 988, 987), (944, 945, 977, 976), (964, 965, 997, 996), (953, 954, 986, 985), (942, 943, 975, 974), (962, 963, 995, 994), (951, 952, 984, 983), (940, 941, 973, 972), (960, 961, 993, 992), (938, 939, 971, 970), (949, 950, 982, 981), (958, 959, 991, 990), (936, 937, 969, 968), (947, 948, 980, 979), (956, 957, 989, 988), (934, 935, 967, 966), (945, 946, 978, 977), (965, 934, 966, 997), (954, 955, 987, 986), (943, 944, 976, 975), (963, 964, 996, 995), (952, 953, 985, 984), (941, 942, 974, 973), (961, 962, 994, 993), (950, 951, 983, 982), (939, 940, 972, 971), (959, 960, 992, 991), (937, 938, 970, 969), (948, 949, 981, 980), (998, 999, 1000, 1001, 1002, 1003, 1004, 1005, 1006, 1007, 1008, 1009, 1010, 1011, 1012, 1013, 1014, 1015, 1016, 1017, 1018, 1019, 1020, 1021, 1022, 1023, 1024, 1025, 1026, 1027, 1028, 1029), (967, 968, 1000, 999), (978, 979, 1011, 1010), (987, 988, 1020, 1019), (976, 977, 1009, 1008), (996, 997, 1029, 1028), (985, 986, 1018, 1017), (974, 975, 1007, 1006), (994, 995, 1027, 1026), (983, 984, 1016, 1015), (972, 973, 1005, 1004), (992, 993, 1025, 1024), (970, 971, 1003, 1002), (981, 982, 1014, 1013), (990, 991, 1023, 1022), (968, 969, 1001, 1000), (979, 980, 1012, 1011), (988, 989, 1021, 1020), (966, 967, 999, 998), (977, 978, 1010, 1009), (997, 966, 998, 1029), (986, 987, 1019, 1018), (975, 976, 1008, 1007), (995, 996, 1028, 1027), (984, 985, 1017, 1016), (973, 974, 1006, 1005), (993, 994, 1026, 1025), (982, 983, 1015, 1014), (971, 972, 1004, 1003), (991, 992, 1024, 1023), (969, 970, 1002, 1001), (980, 981, 1013, 1012), (1030, 1032, 1033, 1031), (1032, 1034, 1035, 1033), (1034, 1036, 1037, 1035), (1036, 1038, 1039, 1037), (1038, 1040, 1041, 1039), (1040, 1042, 1043, 1041), (1042, 1044, 1045, 1043), (1044, 1046, 1047, 1045), (1046, 1048, 1049, 1047), (1048, 1050, 1051, 1049), (1050, 1052, 1053, 1051), (1052, 1054, 1055, 1053), (1054, 1056, 1057, 1055), (1056, 1058, 1059, 1057), (1058, 1060, 1061, 1059), (1060, 1062, 1063, 1061), (1062, 1064, 1065, 1063), (1064, 1066, 1067, 1065), (1066, 1068, 1069, 1067), (1068, 1070, 1071, 1069), (1070, 1072, 1073, 1071), (1072, 1074, 1075, 1073), (1074, 1076, 1077, 1075), (1076, 1078, 1079, 1077), (1078, 1080, 1081, 1079), (1080, 1082, 1083, 1081), (1082, 1084, 1085, 1083), (1084, 1086, 1087, 1085), (1086, 1088, 1089, 1087), (1088, 1090, 1091, 1089), (1033, 1035, 1037, 1039, 1041, 1043, 1045, 1047, 1049, 1051, 1053, 1055, 1057, 1059, 1061, 1063, 1065, 1067, 1069, 1071, 1073, 1075, 1077, 1079, 1081, 1083, 1085, 1087, 1089, 1091, 1093, 1031), (1092, 1030, 1031, 1093), (1090, 1092, 1093, 1091), (1072, 1115, 1116, 1074), (1117, 1149, 1150, 1118), (1050, 1104, 1105, 1052), (1078, 1118, 1119, 1080), (1034, 1096, 1097, 1036), (1056, 1107, 1108, 1058), (1084, 1121, 1122, 1086), (1062, 1110, 1111, 1064), (1040, 1099, 1100, 1042), (1090, 1124, 1125, 1092), (1068, 1113, 1114, 1070), (1046, 1102, 1103, 1048), (1074, 1116, 1117, 1076), (1052, 1105, 1106, 1054), (1080, 1119, 1120, 1082), (1036, 1097, 1098, 1038), (1058, 1108, 1109, 1060), (1086, 1122, 1123, 1088), (1064, 1111, 1112, 1066), (1042, 1100, 1101, 1044), (1092, 1125, 1094, 1030), (1070, 1114, 1115, 1072), (1048, 1103, 1104, 1050), (1076, 1117, 1118, 1078), (1032, 1095, 1096, 1034), (1054, 1106, 1107, 1056), (1082, 1120, 1121, 1084), (1038, 1098, 1099, 1040), (1060, 1109, 1110, 1062), (1088, 1123, 1124, 1090), (1066, 1112, 1113, 1068), (1030, 1094, 1095, 1032), (1044, 1101, 1102, 1046), (1149, 1181, 1182, 1150), (1095, 1127, 1128, 1096), (1106, 1138, 1139, 1107), (1115, 1147, 1148, 1116), (1104, 1136, 1137, 1105), (1124, 1156, 1157, 1125), (1113, 1145, 1146, 1114), (1102, 1134, 1135, 1103), (1122, 1154, 1155, 1123), (1111, 1143, 1144, 1112), (1100, 1132, 1133, 1101), (1120, 1152, 1153, 1121), (1098, 1130, 1131, 1099), (1109, 1141, 1142, 1110), (1118, 1150, 1151, 1119), (1096, 1128, 1129, 1097), (1107, 1139, 1140, 1108), (1116, 1148, 1149, 1117), (1094, 1126, 1127, 1095), (1105, 1137, 1138, 1106), (1125, 1157, 1126, 1094), (1114, 1146, 1147, 1115), (1103, 1135, 1136, 1104), (1123, 1155, 1156, 1124), (1112, 1144, 1145, 1113), (1101, 1133, 1134, 1102), (1121, 1153, 1154, 1122), (1110, 1142, 1143, 1111), (1099, 1131, 1132, 1100), (1119, 1151, 1152, 1120), (1097, 1129, 1130, 1098), (1108, 1140, 1141, 1109), (1158, 1189, 1188, 1187, 1186, 1185, 1184, 1183, 1182, 1181, 1180, 1179, 1178, 1177, 1176, 1175, 1174, 1173, 1172, 1171, 1170, 1169, 1168, 1167, 1166, 1165, 1164, 1163, 1162, 1161, 1160, 1159), (1127, 1159, 1160, 1128), (1138, 1170, 1171, 1139), (1147, 1179, 1180, 1148), (1136, 1168, 1169, 1137), (1156, 1188, 1189, 1157), (1145, 1177, 1178, 1146), (1134, 1166, 1167, 1135), (1154, 1186, 1187, 1155), (1143, 1175, 1176, 1144), (1132, 1164, 1165, 1133), (1152, 1184, 1185, 1153), (1130, 1162, 1163, 1131), (1141, 1173, 1174, 1142), (1150, 1182, 1183, 1151), (1128, 1160, 1161, 1129), (1139, 1171, 1172, 1140), (1148, 1180, 1181, 1149), (1126, 1158, 1159, 1127), (1137, 1169, 1170, 1138), (1157, 1189, 1158, 1126), (1146, 1178, 1179, 1147), (1135, 1167, 1168, 1136), (1155, 1187, 1188, 1156), (1144, 1176, 1177, 1145), (1133, 1165, 1166, 1134), (1153, 1185, 1186, 1154), (1142, 1174, 1175, 1143), (1131, 1163, 1164, 1132), (1151, 1183, 1184, 1152), (1129, 1161, 1162, 1130), (1140, 1172, 1173, 1141), (1193, 1201, 1208, 1216), (1240, 1245, 1213, 1207), (1214, 1248, 1283, 1263), (1223, 1191, 1256, 1272), (1190, 1215, 1266, 1257), (1247, 1224, 1275, 1284), (1273, 1255, 1291, 1305), (1254, 1265, 1297, 1292), (1246, 1239, 1232, 1225), (1233, 1238, 1206, 1200), (1351, 1402, 1382, 1319), (1311, 1306, 1290, 1299), (1281, 1274, 1304, 1313), (1264, 1282, 1312, 1298), (1321, 1344, 1334, 1327), (1366, 1335, 1343, 1375), (1342, 1393, 1409, 1376), (1359, 1328, 1336, 1368), (1320, 1385, 1394, 1341), (1373, 1412, 1403, 1350), (1392, 1426, 1440, 1410), (1401, 1433, 1419, 1383), (1374, 1353, 1360, 1367), (1352, 1318, 1329, 1361), (1441, 1425, 1420, 1432), (1411, 1439, 1434, 1400), (1384, 1418, 1427, 1391), (1190, 1194, 1195, 1198), (1191, 1196, 1195, 1194), (1192, 1197, 1195, 1196), (1193, 1198, 1195, 1197), (1199, 1202, 1203, 1205), (1200, 1204, 1203, 1202), (1201, 1205, 1203, 1204), (1206, 1209, 1210, 1212), (1207, 1211, 1210, 1209), (1208, 1212, 1210, 1211), (1213, 1217, 1218, 1221), (1214, 1219, 1218, 1217), (1215, 1220, 1218, 1219), (1216, 1221, 1218, 1220), (1222, 1226, 1227, 1230), (1223, 1228, 1227, 1226), (1224, 1229, 1227, 1228), (1225, 1230, 1227, 1229), (1231, 1234, 1235, 1237), (1232, 1236, 1235, 1234), (1233, 1237, 1235, 1236), (1238, 1241, 1242, 1244), (1239, 1243, 1242, 1241), (1240, 1244, 1242, 1243), (1245, 1249, 1250, 1253), (1246, 1251, 1250, 1249), (1247, 1252, 1250, 1251), (1248, 1253, 1250, 1252), (1254, 1258, 1259, 1262), (1255, 1260, 1259, 1258), (1256, 1261, 1259, 1260), (1257, 1262, 1259, 1261), (1263, 1267, 1268, 1271), (1264, 1269, 1268, 1267), (1265, 1270, 1268, 1269), (1266, 1271, 1268, 1270), (1272, 1276, 1277, 1280), (1273, 1278, 1277, 1276), (1274, 1279, 1277, 1278), (1275, 1280, 1277, 1279), (1281, 1285, 1286, 1289), (1282, 1287, 1286, 1285), (1283, 1288, 1286, 1287), (1284, 1289, 1286, 1288), (1290, 1293, 1294, 1296), (1291, 1295, 1294, 1293), (1292, 1296, 1294, 1295), (1297, 1300, 1301, 1303), (1298, 1302, 1301, 1300), (1299, 1303, 1301, 1302), (1304, 1307, 1308, 1310), (1305, 1309, 1308, 1307), (1306, 1310, 1308, 1309), (1311, 1314, 1315, 1317), (1312, 1316, 1315, 1314), (1313, 1317, 1315, 1316), (1318, 1322, 1323, 1326), (1319, 1324, 1323, 1322), (1320, 1325, 1323, 1324), (1321, 1326, 1323, 1325), (1327, 1330, 1331, 1333), (1328, 1332, 1331, 1330), (1329, 1333, 1331, 1332), (1334, 1337, 1338, 1340), (1335, 1339, 1338, 1337), (1336, 1340, 1338, 1339), (1341, 1345, 1346, 1349), (1342, 1347, 1346, 1345), (1343, 1348, 1346, 1347), (1344, 1349, 1346, 1348), (1350, 1354, 1355, 1358), (1351, 1356, 1355, 1354), (1352, 1357, 1355, 1356), (1353, 1358, 1355, 1357), (1359, 1362, 1363, 1365), (1360, 1364, 1363, 1362), (1361, 1365, 1363, 1364), (1366, 1369, 1370, 1372), (1367, 1371, 1370, 1369), (1368, 1372, 1370, 1371), (1373, 1377, 1378, 1381), (1374, 1379, 1378, 1377), (1375, 1380, 1378, 1379), (1376, 1381, 1378, 1380), (1382, 1386, 1387, 1390), (1383, 1388, 1387, 1386), (1384, 1389, 1387, 1388), (1385, 1390, 1387, 1389), (1391, 1395, 1396, 1399), (1392, 1397, 1396, 1395), (1393, 1398, 1396, 1397), (1394, 1399, 1396, 1398), (1400, 1404, 1405, 1408), (1401, 1406, 1405, 1404), (1402, 1407, 1405, 1406), (1403, 1408, 1405, 1407), (1409, 1413, 1414, 1417), (1410, 1415, 1414, 1413), (1411, 1416, 1414, 1415), (1412, 1417, 1414, 1416), (1418, 1421, 1422, 1424), (1419, 1423, 1422, 1421), (1420, 1424, 1422, 1423), (1425, 1428, 1429, 1431), (1426, 1430, 1429, 1428), (1427, 1431, 1429, 1430), (1432, 1435, 1436, 1438), (1433, 1437, 1436, 1435), (1434, 1438, 1436, 1437), (1439, 1442, 1443, 1445), (1440, 1444, 1443, 1442), (1441, 1445, 1443, 1444), (1191, 1223, 1226, 1196), (1196, 1226, 1222, 1192), (1225, 1232, 1234, 1230), (1230, 1234, 1231, 1222), (1233, 1200, 1202, 1237), (1237, 1202, 1199, 1231), (1201, 1193, 1197, 1205), (1205, 1197, 1192, 1199), (1232, 1239, 1241, 1236), (1236, 1241, 1238, 1233), (1240, 1207, 1209, 1244), (1244, 1209, 1206, 1238), (1208, 1201, 1204, 1212), (1212, 1204, 1200, 1206), (1239, 1246, 1249, 1243), (1243, 1249, 1245, 1240), (1248, 1214, 1217, 1253), (1253, 1217, 1213, 1245), (1216, 1208, 1211, 1221), (1221, 1211, 1207, 1213), (1246, 1225, 1229, 1251), (1251, 1229, 1224, 1247), (1193, 1216, 1220, 1198), (1198, 1220, 1215, 1190), (1255, 1273, 1276, 1260), (1260, 1276, 1272, 1256), (1282, 1264, 1267, 1287), (1287, 1267, 1263, 1283), (1284, 1275, 1279, 1289), (1289, 1279, 1274, 1281), (1257, 1266, 1270, 1262), (1262, 1270, 1265, 1254), (1256, 1191, 1194, 1261), (1261, 1194, 1190, 1257), (1214, 1263, 1271, 1219), (1219, 1271, 1266, 1215), (1283, 1248, 1252, 1288), (1288, 1252, 1247, 1284), (1223, 1272, 1280, 1228), (1228, 1280, 1275, 1224), (1290, 1306, 1309, 1293), (1293, 1309, 1305, 1291), (1311, 1299, 1302, 1314), (1314, 1302, 1298, 1312), (1313, 1304, 1310, 1317), (1317, 1310, 1306, 1311), (1292, 1297, 1303, 1296), (1296, 1303, 1299, 1290), (1291, 1255, 1258, 1295), (1295, 1258, 1254, 1292), (1264, 1298, 1300, 1269), (1269, 1300, 1297, 1265), (1312, 1282, 1285, 1316), (1316, 1285, 1281, 1313), (1273, 1305, 1307, 1278), (1278, 1307, 1304, 1274), (1318, 1352, 1356, 1322), (1322, 1356, 1351, 1319), (1352, 1361, 1364, 1357), (1357, 1364, 1360, 1353), (1361, 1329, 1332, 1365), (1365, 1332, 1328, 1359), (1329, 1318, 1326, 1333), (1333, 1326, 1321, 1327), (1359, 1368, 1371, 1362), (1362, 1371, 1367, 1360), (1368, 1336, 1339, 1372), (1372, 1339, 1335, 1366), (1336, 1328, 1330, 1340), (1340, 1330, 1327, 1334), (1366, 1375, 1379, 1369), (1369, 1379, 1374, 1367), (1375, 1343, 1347, 1380), (1380, 1347, 1342, 1376), (1343, 1335, 1337, 1348), (1348, 1337, 1334, 1344), (1373, 1350, 1358, 1377), (1377, 1358, 1353, 1374), (1320, 1341, 1349, 1325), (1325, 1349, 1344, 1321), (1382, 1402, 1406, 1386), (1386, 1406, 1401, 1383), (1409, 1393, 1397, 1413), (1413, 1397, 1392, 1410), (1411, 1400, 1408, 1416), (1416, 1408, 1403, 1412), (1384, 1391, 1399, 1389), (1389, 1399, 1394, 1385), (1385, 1320, 1324, 1390), (1390, 1324, 1319, 1382), (1341, 1394, 1398, 1345), (1345, 1398, 1393, 1342), (1412, 1373, 1381, 1417), (1417, 1381, 1376, 1409), (1350, 1403, 1407, 1354), (1354, 1407, 1402, 1351), (1419, 1433, 1435, 1423), (1423, 1435, 1432, 1420), (1440, 1426, 1428, 1444), (1444, 1428, 1425, 1441), (1441, 1432, 1438, 1445), (1445, 1438, 1434, 1439), (1420, 1425, 1431, 1424), (1424, 1431, 1427, 1418), (1418, 1384, 1388, 1421), (1421, 1388, 1383, 1419), (1391, 1427, 1430, 1395), (1395, 1430, 1426, 1392), (1439, 1411, 1415, 1442), (1442, 1415, 1410, 1440), (1400, 1434, 1437, 1404), (1404, 1437, 1433, 1401), (1222, 1231, 1199, 1192)])
me_cube_002.polygons.foreach_set('material_index', [1, 1, 1, 1, 1, 1, 1, 1, 1, 1, 1, 1, 1, 1, 1, 1, 1, 1, 1, 1, 1, 1, 1, 1, 1, 1, 1, 1, 1, 1, 1, 1, 1, 1, 1, 1, 1, 1, 1, 1, 1, 1, 1, 1, 1, 1, 1, 1, 1, 1, 1, 1, 1, 1, 1, 1, 1, 1, 1, 1, 1, 1, 1, 1, 1, 1, 1, 1, 1, 1, 1, 1, 1, 1, 1, 1, 1, 1, 1, 1, 1, 1, 1, 1, 1, 1, 1, 1, 1, 1, 1, 1, 1, 1, 1, 1, 1, 1, 1, 1, 1, 1, 1, 1, 1, 1, 2, 2, 2, 2, 2, 2, 2, 2, 2, 2, 2, 2, 2, 2, 2, 2, 2, 2, 2, 2, 2, 2, 2, 2, 2, 2, 2, 2, 2, 2, 2, 2, 2, 2, 2, 2, 2, 2, 2, 2, 2, 2, 2, 2, 2, 2, 2, 2, 2, 2, 2, 2, 2, 2, 2, 2, 2, 2, 2, 2, 2, 2, 2, 2, 2, 2, 2, 2, 2, 2, 2, 2, 2, 2, 2, 2, 2, 2, 2, 2, 2, 2, 2, 2, 2, 2, 2, 2, 2, 2, 2, 2, 2, 2, 2, 2, 2, 2, 2, 2, 2, 2, 2, 2, 2, 2, 2, 2, 2, 2, 2, 2, 2, 2, 2, 2, 2, 2, 2, 2, 2, 2, 2, 2, 2, 2, 2, 2, 2, 2, 2, 2, 2, 2, 2, 2, 2, 2, 2, 2, 2, 2, 2, 2, 2, 2, 2, 2, 2, 2, 2, 2, 2, 2, 2, 2, 2, 2, 2, 2, 2, 2, 2, 2, 2, 2, 2, 2, 2, 2, 2, 2, 2, 2, 2, 2, 2, 2, 2, 2, 2, 2, 2, 2, 2, 2, 2, 2, 2, 2, 2, 2, 2, 2, 2, 2, 2, 2, 2, 2, 2, 2, 2, 2, 2, 2, 2, 2, 2, 2, 2, 2, 2, 2, 2, 2, 2, 2, 2, 2, 2, 2, 2, 2, 2, 2, 2, 2, 2, 2, 2, 2, 2, 2, 2, 2, 2, 2, 2, 2, 2, 2, 2, 2, 2, 2, 2, 2, 2, 2, 2, 2, 2, 2, 2, 2, 2, 2, 2, 2, 2, 2, 2, 2, 2, 2, 2, 2, 2, 2, 2, 2, 2, 2, 2, 2, 2, 2, 2, 2, 2, 2, 2, 2, 2, 2, 2, 2, 2, 2, 2, 2, 2, 2, 2, 2, 2, 2, 2, 2, 2, 2, 2, 2, 2, 2, 2, 2, 2, 2, 2, 2, 2, 2, 2, 2, 2, 2, 2, 2, 2, 2, 2, 2, 2, 2, 2, 2, 2, 2, 2, 2, 2, 2, 2, 2, 2, 2, 2, 2, 2, 2, 2, 2, 2, 2, 2, 2, 2, 2, 2, 2, 2, 2, 2, 2, 2, 2, 2, 2, 2, 2, 2, 2, 2, 2, 2, 2, 2, 2, 2, 2, 2, 2, 2, 2, 2, 2, 2, 2, 2, 2, 2, 2, 2, 2, 2, 2, 2, 2, 2, 2, 2, 2, 2, 2, 2, 2, 2, 2, 2, 2, 2, 2, 2, 2, 2, 2, 2, 2, 2, 2, 2, 2, 2, 2, 2, 2, 2, 2, 2, 2, 2, 2, 2, 2, 2, 2, 2, 2, 2, 2, 2, 2, 2, 2, 2, 2, 2, 2, 2, 2, 2, 2, 2, 2, 2, 2, 2, 2, 2, 2, 2, 2, 2, 2, 2, 2, 2, 2, 2, 2, 2, 2, 2, 2, 2, 2, 2, 2, 2, 2, 2, 2, 2, 2, 2, 2, 2, 2, 2, 2, 2, 2, 2, 2, 2, 2, 2, 2, 2, 2, 2, 2, 2, 2, 2, 2, 2, 2, 2, 2, 2, 2, 2, 2, 2, 2, 2, 2, 2, 2, 2, 2, 2, 2, 2, 2, 2, 2, 2, 2, 2, 2, 2, 2, 2, 2, 2, 2, 2, 2, 2, 2, 2, 2, 2, 2, 2, 2, 2, 2, 2, 2, 2, 2, 2, 2, 2, 2, 2, 2, 2, 2, 2, 2, 2, 2, 2, 2, 2, 2, 2, 2, 2, 2, 2, 2, 2, 2, 2, 2, 2, 2, 2, 2, 2, 2, 2, 2, 2, 2, 2, 2, 2, 2, 2, 2, 2, 2, 2, 2, 2, 2, 2, 2, 2, 2, 2, 2, 2, 2, 2, 2, 2, 2, 2, 2, 2, 2, 2, 2, 2, 2, 2, 2, 2, 2, 2, 2, 2, 2, 2, 2, 2, 2, 2, 2, 2, 2, 2, 2, 2, 2, 2, 2, 2, 2, 2, 2, 2, 2, 2, 2, 2, 2, 2, 2, 2, 2, 2, 2, 2, 2, 2, 2, 2, 2, 2, 2, 2, 2, 2, 2, 2, 2, 2, 2, 2, 2, 2, 2, 2, 2, 2, 2, 2, 2, 2, 2, 2, 2, 2, 2, 2, 2, 2, 2, 2, 2, 2, 2, 2, 2, 2, 2, 2, 2, 2, 2, 2, 2, 2, 2, 2, 2, 2, 2, 2, 2, 2, 2, 2, 2, 2, 2, 2, 2, 2, 2, 2, 2, 2, 2, 2, 2, 2, 2, 2, 2, 2, 2, 2, 2, 2, 2, 2, 2, 2, 2, 2, 2, 2, 2, 2, 2, 2, 2, 2, 2, 2, 2, 2, 2, 2, 2, 2, 2, 2, 2, 2, 2, 2, 2, 2, 2, 2, 2, 2, 2, 2, 2, 2, 2, 2, 2, 2, 2, 2, 2, 2, 2, 2, 2, 2, 2, 2, 2, 2, 2, 2, 2, 2, 2, 2, 2, 2, 2, 2, 2, 2, 2, 2, 2, 2, 2, 2, 2, 2, 2, 2, 2, 2, 2, 2, 2, 2, 2, 2, 2, 2, 2, 2, 2, 2, 2, 2, 2, 2, 2, 2, 2, 2, 2, 2, 2, 2, 2, 2, 2, 2, 2, 2, 2, 2, 2, 2, 2, 2, 2, 2, 2, 2, 2, 2, 2, 2, 2, 2, 2, 2, 2, 2, 2, 2, 2, 2, 2, 2, 2, 2, 2, 2, 2, 2, 2, 2, 2, 2, 2, 2, 2, 2, 2, 2, 2, 2, 2, 2, 2, 2, 2, 2, 2, 2, 2, 0, 0, 0, 0, 0, 0, 0, 0, 0, 0, 0, 0, 0, 0, 0, 0, 0, 0, 0, 0, 0, 0, 0, 0, 0, 0, 0, 0, 0, 0, 0, 0, 0, 0, 0, 0, 0, 0, 0, 0, 0, 0, 0, 0, 0, 0, 0, 0, 0, 0, 0, 0, 0, 0, 0, 0, 0, 0, 0, 0, 0, 0, 0, 0, 0, 0, 0, 0, 0, 0, 0, 0, 0, 0, 0, 0, 0, 0, 0, 0, 0, 0, 0, 0, 0, 0, 0, 0, 0, 0, 0, 0, 0, 0, 0, 0, 0, 0, 0, 0, 0, 0, 0, 0, 0, 0, 0, 0, 0, 0, 0, 0, 0, 0, 0, 0, 0, 0, 0, 0, 0, 0, 0, 0, 0, 0, 0, 0, 0, 0, 0, 0, 0, 0, 0, 0, 0, 0, 0, 0, 0, 0, 0, 0, 0, 0, 0, 0, 0, 0, 0, 0, 0, 0, 0, 0, 0, 0, 0, 0, 0, 0, 0, 0, 0, 0, 0, 0, 0, 0, 0, 0, 0, 0, 0, 0, 0, 0, 0, 0, 0, 0, 0, 0, 0, 0, 0, 0, 0, 0, 0, 0, 0, 0, 0, 0, 0, 0, 0, 0, 0, 0, 0, 0, 0, 0, 0, 0, 0, 0, 0, 0, 0, 0, 0, 0, 0, 0, 0, 0, 0, 0, 0, 0, 0, 0, 0, 0, 0, 0, 0, 0, 0, 0, 0, 0, 0, 0, 0, 0, 0, 0, 0, 0, 0, 0, 0, 0, 0, 0, 0, 0])
me_cube_002.materials.append(mat_wing_000)
me_cube_002.materials.append(mat_body_000)
me_cube_002.materials.append(mat_sideforwardengine_000)
me_cube_002.use_remesh_preserve_volume = False
me_cube_002.use_remesh_preserve_attributes = False
me_cube_002.use_mirror_vertex_groups = False
me_cube_002.update()
me_cube = bpy.data.meshes.new('Cube')
me_cube.from_pydata([(-1.0, -1.0, -1.0), (-1.0, -1.0, 1.0), (-1.0, 1.0, -1.0), (-1.0, 1.0, 1.0), (1.0, -1.0, -1.0), (1.0, -1.0, 1.0), (1.0, 1.0, -1.0), (1.0, 1.0, 1.0)], [], [(1, 3, 2, 0), (3, 7, 6, 2), (7, 5, 4, 6), (5, 1, 0, 4), (0, 2, 6, 4), (5, 7, 3, 1)])
me_cube.use_remesh_preserve_volume = False
me_cube.use_remesh_preserve_attributes = False
me_cube.use_mirror_vertex_groups = False
me_cube.update()
me_cube_003 = bpy.data.meshes.new('Cube.003')
me_cube_003.from_pydata([(-5.82, -12.51, -5.82), (-5.82, -12.51, 5.82), (-5.82, 12.51, -5.82), (-5.82, 12.51, 5.82), (5.82, -12.51, -5.82), (5.82, -12.51, 5.82), (5.82, 12.51, -5.82), (5.82, 12.51, 5.82), (-57.5, 123.6, -57.5), (-57.5, -123.6, -57.5), (-57.5, -123.6, 57.5), (-57.5, 123.6, 57.5), (57.5, 123.6, -57.5), (57.5, 123.6, 57.5), (57.5, -123.6, -57.5), (57.5, -123.6, 57.5)], [], [(0, 2, 3, 1), (2, 6, 7, 3), (6, 4, 5, 7), (4, 0, 1, 5), (2, 0, 4, 6), (7, 5, 1, 3), (9, 10, 11, 8), (8, 11, 13, 12), (12, 13, 15, 14), (14, 15, 10, 9), (8, 12, 14, 9), (13, 11, 10, 15)])
me_cube_003.use_remesh_preserve_volume = False
me_cube_003.use_remesh_preserve_attributes = False
me_cube_003.use_mirror_vertex_groups = False
me_cube_003.update()

# ---- objects
ob_heat_seeking_missile = bpy.data.objects.new('heat_seeking_missile', None)
ob_simple_autocannon_projectile = bpy.data.objects.new('simple_autocannon_projectile', None)
ob_sun = bpy.data.objects.new('Sun', light_lamp)
ob_fighteralo = bpy.data.objects.new('FighterAlo', me_cube_001)
ob_jet_engine_001 = bpy.data.objects.new('jet_engine.001', None)
ob_fighteralo_visiblemesh = bpy.data.objects.new('FighterAlo_visibleMesh', me_cube_002)
ob_fighteralo_missilelauncher = bpy.data.objects.new('FighterAlo_missileLauncher', None)
ob_fighteralo_missilelauncher_barrel_003 = bpy.data.objects.new('FighterAlo_missileLauncher_barrel.003', None)
ob_fighteralo_missilelauncher_barrel_002 = bpy.data.objects.new('FighterAlo_missileLauncher_barrel.002', None)
ob_fighteralo_missilelauncher_barrel = bpy.data.objects.new('FighterAlo_missileLauncher_barrel', None)
ob_fighteralo_missilelauncher_barrel_001 = bpy.data.objects.new('FighterAlo_missileLauncher_barrel.001', None)
ob_jet_engine = bpy.data.objects.new('jet_engine', None)
ob_hcampos = bpy.data.objects.new('hCamPos', None)
ob_vcampos = bpy.data.objects.new('vCamPos', None)
ob_camera = bpy.data.objects.new('Camera', cam_camera)
ob_fighteralo_cannon_barrel = bpy.data.objects.new('FighterAlo_cannon_barrel', None)
ob_dummyforray = bpy.data.objects.new('dummyForRay', None)
ob_altitude_ray = bpy.data.objects.new('altitude_ray', None)
ob_playercampos = bpy.data.objects.new('playerCamPos', me_cube)
ob_object_sense = bpy.data.objects.new('object_sense', me_cube_003)

# ---- transforms, parenting, visibility, modifiers, constraints
ob_heat_seeking_missile.location = (7.501, 0.0, 0.0)
ob_heat_seeking_missile.empty_image_offset = (0.0, 0.0)
ob_heat_seeking_missile.show_instancer_for_render = False
ob_heat_seeking_missile.instance_type = 'COLLECTION'
ob_heat_seeking_missile.lineart.crease_threshold = 0.0
ob_simple_autocannon_projectile.location = (-6.821, 0.0, 0.0)
ob_simple_autocannon_projectile.empty_image_offset = (0.0, 0.0)
ob_simple_autocannon_projectile.show_instancer_for_render = False
ob_simple_autocannon_projectile.instance_type = 'COLLECTION'
ob_simple_autocannon_projectile.lineart.crease_threshold = 0.0
ob_sun.location = (4.076, 1.005, 26.24)
ob_sun.rotation_euler = (0.6503, 0.05522, 1.866)
ob_sun.lock_rotations_4d = False
ob_sun.empty_display_type = 'ARROWS'
ob_sun.color = (0.0, 0.0, 0.0, 0.0)
ob_sun.lineart.crease_threshold = 0.0
ob_fighteralo.location = (0.0, 0.0, 0.0)
ob_fighteralo.hide_render = True
ob_fighteralo.lineart.crease_threshold = 0.0
ob_jet_engine_001.parent = ob_fighteralo
ob_jet_engine_001.location = (1.672, -8.281, -0.6299)
ob_jet_engine_001.empty_display_type = 'ARROWS'
ob_jet_engine_001.empty_image_offset = (0.0, 0.0)
ob_jet_engine_001.lineart.crease_threshold = 0.0
ob_fighteralo_visiblemesh.parent = ob_fighteralo
ob_fighteralo_visiblemesh.location = (0.0, 0.0, 0.0)
ob_fighteralo_visiblemesh.lineart.crease_threshold = 0.0
ob_fighteralo_missilelauncher.parent = ob_fighteralo
ob_fighteralo_missilelauncher.location = (0.1186, 12.03, -0.8708)
ob_fighteralo_missilelauncher.empty_display_type = 'ARROWS'
ob_fighteralo_missilelauncher.empty_image_offset = (0.0, 0.0)
ob_fighteralo_missilelauncher.lineart.crease_threshold = 0.0
ob_fighteralo_missilelauncher_barrel_003.parent = ob_fighteralo_missilelauncher
ob_fighteralo_missilelauncher_barrel_003.matrix_parent_inverse = Matrix(((1.0, 0.0, 0.0, -0.1186), (0.0, 1.0, 0.0, -11.03), (0.0, 0.0, 1.0, 0.862), (0.0, 0.0, 0.0, 1.0)))
ob_fighteralo_missilelauncher_barrel_003.location = (4.378, 0.0, -0.6202)
ob_fighteralo_missilelauncher_barrel_003.empty_display_type = 'ARROWS'
ob_fighteralo_missilelauncher_barrel_003.empty_image_offset = (0.0, 0.0)
ob_fighteralo_missilelauncher_barrel_003.lineart.crease_threshold = 0.0
ob_fighteralo_missilelauncher_barrel_002.parent = ob_fighteralo_missilelauncher
ob_fighteralo_missilelauncher_barrel_002.matrix_parent_inverse = Matrix(((1.0, 0.0, 0.0, -0.1186), (0.0, 1.0, 0.0, -11.03), (0.0, 0.0, 1.0, 0.862), (0.0, 0.0, 0.0, 1.0)))
ob_fighteralo_missilelauncher_barrel_002.location = (2.936, 0.0, -0.6202)
ob_fighteralo_missilelauncher_barrel_002.empty_display_type = 'ARROWS'
ob_fighteralo_missilelauncher_barrel_002.empty_image_offset = (0.0, 0.0)
ob_fighteralo_missilelauncher_barrel_002.lineart.crease_threshold = 0.0
ob_fighteralo_missilelauncher_barrel.parent = ob_fighteralo_missilelauncher
ob_fighteralo_missilelauncher_barrel.matrix_parent_inverse = Matrix(((1.0, 0.0, 0.0, -0.1186), (0.0, 1.0, 0.0, -11.03), (0.0, 0.0, 1.0, 0.862), (0.0, 0.0, 0.0, 1.0)))
ob_fighteralo_missilelauncher_barrel.location = (-2.936, 0.0, -0.6202)
ob_fighteralo_missilelauncher_barrel.empty_display_type = 'ARROWS'
ob_fighteralo_missilelauncher_barrel.empty_image_offset = (0.0, 0.0)
ob_fighteralo_missilelauncher_barrel.lineart.crease_threshold = 0.0
ob_fighteralo_missilelauncher_barrel_001.parent = ob_fighteralo_missilelauncher
ob_fighteralo_missilelauncher_barrel_001.matrix_parent_inverse = Matrix(((1.0, 0.0, 0.0, -0.1186), (0.0, 1.0, 0.0, -11.03), (0.0, 0.0, 1.0, 0.862), (0.0, 0.0, 0.0, 1.0)))
ob_fighteralo_missilelauncher_barrel_001.location = (-4.378, 0.0, -0.6202)
ob_fighteralo_missilelauncher_barrel_001.empty_display_type = 'ARROWS'
ob_fighteralo_missilelauncher_barrel_001.empty_image_offset = (0.0, 0.0)
ob_fighteralo_missilelauncher_barrel_001.lineart.crease_threshold = 0.0
ob_jet_engine.parent = ob_fighteralo
ob_jet_engine.location = (-1.66, -8.281, -0.6299)
ob_jet_engine.empty_display_type = 'ARROWS'
ob_jet_engine.empty_image_offset = (0.0, 0.0)
ob_jet_engine.lineart.crease_threshold = 0.0
ob_hcampos.parent = ob_fighteralo
ob_hcampos.location = (0.0, 0.0, 0.0)
ob_hcampos.empty_display_type = 'ARROWS'
ob_hcampos.empty_image_offset = (0.0, 0.0)
ob_hcampos.lineart.crease_threshold = 0.0
ob_vcampos.parent = ob_hcampos
ob_vcampos.location = (0.0, 0.0, 0.0)
ob_vcampos.empty_display_type = 'ARROWS'
ob_vcampos.empty_image_offset = (0.0, 0.0)
ob_vcampos.lineart.crease_threshold = 0.0
ob_camera.parent = ob_vcampos
ob_camera.location = (0.0, -17.26, 2.785)
ob_camera.rotation_euler = (1.571, -0.0, 0.0)
ob_camera.lineart.crease_threshold = 0.0
ob_fighteralo_cannon_barrel.parent = ob_fighteralo
ob_fighteralo_cannon_barrel.location = (1.629, 9.27, 0.4715)
ob_fighteralo_cannon_barrel.empty_display_type = 'ARROWS'
ob_fighteralo_cannon_barrel.empty_image_offset = (0.0, 0.0)
ob_fighteralo_cannon_barrel.lineart.crease_threshold = 0.0
ob_dummyforray.parent = ob_fighteralo
ob_dummyforray.matrix_parent_inverse = Matrix(((1.0, 0.0, 0.0, -1.0), (0.0, 1.0, 0.0, -8.494), (0.0, 0.0, 1.0, 1.636), (0.0, 0.0, 0.0, 1.0)))
ob_dummyforray.location = (1.0, 8.494, -1.636)
ob_dummyforray.empty_display_type = 'ARROWS'
ob_dummyforray.empty_image_offset = (0.0, 0.0)
ob_dummyforray.lineart.crease_threshold = 0.0
ob_altitude_ray.parent = ob_dummyforray
ob_altitude_ray.matrix_parent_inverse = Matrix(((1.0, 0.0, 0.0, -1.0), (0.0, 1.0, 0.0, -8.494), (0.0, 0.0, 1.0, 1.636), (0.0, 0.0, 0.0, 1.0)))
ob_altitude_ray.location = (0.0, 8.391, -20.0)
ob_altitude_ray.empty_display_type = 'ARROWS'
ob_altitude_ray.empty_image_offset = (0.0, 0.0)
ob_altitude_ray.lineart.crease_threshold = 0.0
ob_playercampos.location = (0.0, -12.7, 2.785)
ob_playercampos.lineart.crease_threshold = 0.0
ob_object_sense.location = (0.0, 0.0, 0.0)
ob_object_sense.hide_render = True
ob_object_sense.lineart.crease_threshold = 0.0
ob_heat_seeking_missile.instance_collection = col_heat_seeking_missile
ob_simple_autocannon_projectile.instance_collection = col_simple_autocannon_projectile

# ---- collection membership
col_collection_2.objects.link(ob_heat_seeking_missile)
col_collection_2.objects.link(ob_simple_autocannon_projectile)
col_collection_2.objects.link(ob_sun)
col_collection_2.objects.link(ob_fighteralo)
col_collection_2.objects.link(ob_jet_engine_001)
col_collection_2.objects.link(ob_fighteralo_visiblemesh)
col_collection_2.objects.link(ob_fighteralo_missilelauncher)
col_collection_2.objects.link(ob_fighteralo_missilelauncher_barrel_003)
col_collection_2.objects.link(ob_fighteralo_missilelauncher_barrel_002)
col_collection_2.objects.link(ob_fighteralo_missilelauncher_barrel)
col_collection_2.objects.link(ob_fighteralo_missilelauncher_barrel_001)
col_collection_2.objects.link(ob_jet_engine)
col_collection_2.objects.link(ob_hcampos)
col_collection_2.objects.link(ob_vcampos)
col_collection_2.objects.link(ob_camera)
col_collection_2.objects.link(ob_fighteralo_cannon_barrel)
col_collection_2.objects.link(ob_dummyforray)
col_collection_2.objects.link(ob_altitude_ray)
col_collection_3.objects.link(ob_playercampos)
col_collection_4.objects.link(ob_object_sense)

# ---- scene / render settings (as saved in the file)
scene.camera = ob_camera
scene.frame_start = 1; scene.frame_end = 250; scene.frame_set(1)
scene.render.engine = 'BLENDER_EEVEE_NEXT'
scene.render.image_settings.color_mode = 'RGB'
scene.render.image_settings.compression = 90
scene.render.resolution_x = 1366
scene.render.resolution_y = 768
scene.render.dither_intensity = 0.0
scene.cycles.use_denoising = False
scene.cycles.samples = 10
scene.cycles.sampling_pattern = 'TABULATED_SOBOL'
scene.cycles.light_sampling_threshold = 0.0
scene.cycles.use_adaptive_sampling = False
scene.cycles.use_light_tree = False
scene.cycles.blur_glossy = 0.0
scene.cycles.pixel_filter_type = 'GAUSSIAN'
scene.cycles.sample_clamp_indirect = 0.0
scene.view_settings.view_transform = 'Standard'
bpy.context.view_layer.update()
